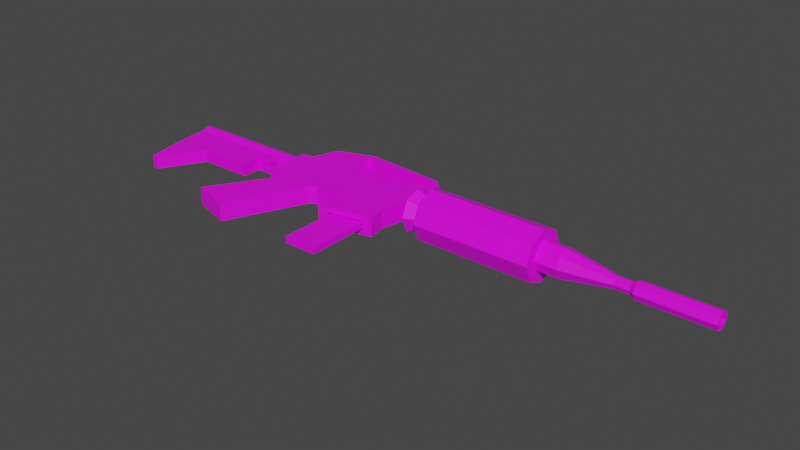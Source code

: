 # Source: M4A1_Remastered.blend  (saved by Blender 3.0.42; exported with 4.5.12 LTS)
import bpy
from mathutils import Matrix  # noqa: F401  (used for matrix-valued properties, if any)

bpy.ops.wm.read_factory_settings(use_empty=True)
scene = bpy.context.scene
scene.name = 'Scene'

# ---- collections
col_collection = bpy.data.collections.new('Collection'); scene.collection.children.link(col_collection)

# ---- images (referenced by path relative to the original .blend; pixels are not part of the script)
import os
ASSET_DIR = os.environ.get("B2B_ASSET_DIR", "")  # directory of the original .blend (textures are referenced by path, not embedded)
HERE = os.path.dirname(os.path.abspath(__file__))  # packed textures are extracted next to this script under _unpacked/

def load_image(name, relpath, width, height, colorspace="sRGB"):
    """Load a texture the original file referenced (path relative to the .blend, or extracted next to this script)."""
    p = next((c for c in (os.path.join(HERE, relpath), os.path.join(ASSET_DIR, relpath)) if relpath and os.path.exists(c)), "")
    if p:
        img = bpy.data.images.load(p, check_existing=True)
        img.name = name
    else:  # same state as the original file: an image datablock whose file is absent (Cycles renders it pink)
        img = bpy.data.images.new(name, width, height)
        img.source = "FILE"
        img.filepath = "//" + (relpath or name)
    img.colorspace_settings.name = colorspace
    return img
img_operation_sierra_sandstorm_collor_pallete_png = load_image('Operation Sierra Sandstorm Collor Pallete.png', 'Operation Sierra Sandstorm Collor Pallete.png', 1024, 1024, 'sRGB')

# ---- materials (node trees are filled in below, after node groups)
mat_m4a1 = bpy.data.materials.new('M4A1')
mat_m4a1.use_transparent_shadow = False

# ---- material node trees
mat_m4a1.use_nodes = True; mat_m4a1.node_tree.nodes.clear()
_N = mat_m4a1.node_tree.nodes; _L = mat_m4a1.node_tree.links
n0 = _N.new('ShaderNodeBsdfPrincipled'); n0.name = 'Principled BSDF'; n0.location = (10, 300)
n0.distribution = 'GGX'
n0.subsurface_method = 'RANDOM_WALK_SKIN'
n0.inputs[3].default_value = 1.45
n0.inputs[27].default_value = (0.0, 0.0, 0.0, 1.0)
n0.inputs[28].default_value = 1.0
n1 = _N.new('ShaderNodeOutputMaterial'); n1.name = 'Material Output'; n1.location = (300, 300)
n2 = _N.new('ShaderNodeTexImage'); n2.name = 'Image Texture'; n2.location = (-280, 280)
n2.image = img_operation_sierra_sandstorm_collor_pallete_png
n2.interpolation = 'Closest'
_L.new(n0.outputs[0], n1.inputs[0])
_L.new(n2.outputs[0], n0.inputs[0])
n1.is_active_output = True

# ---- world
world_world = bpy.data.worlds.new('World'); scene.world = world_world
world_world.use_nodes = True; world_world.node_tree.nodes.clear()
_N = world_world.node_tree.nodes; _L = world_world.node_tree.links
n0 = _N.new('ShaderNodeOutputWorld'); n0.name = 'World Output'; n0.location = (300, 300)
n1 = _N.new('ShaderNodeBackground'); n1.name = 'Background'; n1.location = (10, 300)
n1.inputs[0].default_value = (0.05088, 0.05088, 0.05088, 1.0)
_L.new(n1.outputs[0], n0.inputs[0])
n0.is_active_output = True
world_world.color = (0.05088, 0.05088, 0.05088)
world_world.use_sun_shadow = False
world_world.sun_shadow_jitter_overblur = 0.0

# ---- meshes
me_cube_001 = bpy.data.meshes.new('Cube.001')
me_cube_001.from_pydata([(-1.068, -0.198, 0.07696), (0.1221, -0.2165, 0.07696), (0.1933, 0.2273, 0.07696), (-1.068, -0.198, -1.982e-06), (0.1933, 0.2273, -1.982e-06), (0.1221, -0.2165, -1.982e-06), (-0.9628, 0.1817, 0.07696), (-0.9628, 0.1817, -1.982e-06), (-0.6347, 0.1942, 0.07696), (-0.6347, 0.1942, -1.982e-06), (-0.2392, 0.21, 0.07696), (-0.2392, 0.21, -1.982e-06), (-0.2937, -0.2032, 0.07696), (-0.2937, -0.2032, -1.982e-06), (-0.902, -0.8964, 0.07696), (-1.226, -0.7998, 0.07696), (-0.902, -0.8964, -1.982e-06), (-1.226, -0.7998, -1.982e-06), (-0.7448, -0.5538, 0.07696), (-0.7448, -0.5538, -1.982e-06), (-1.034, -0.4967, -1.982e-06), (-1.034, -0.4967, 0.07696), (-0.6662, -0.3825, -1.982e-06), (-0.9306, -0.3373, 0.07696), (-0.6662, -0.3825, 0.07696), (-0.9306, -0.3373, -1.982e-06), (0.1478, -0.3606, 0.07696), (0.1478, -0.3606, -1.982e-06), (-0.2997, -0.4502, 0.07696), (-0.2997, -0.4502, -1.982e-06), (-0.8919, 0.4013, 0.07696), (-0.8919, 0.4013, -1.982e-06), (-0.5723, 0.5158, 0.07696), (-0.5723, 0.5158, -1.982e-06), (-0.9395, 0.2538, 0.07696), (-0.9395, 0.2538, -1.982e-06), (-0.6142, 0.2998, -1.982e-06), (-0.6142, 0.2998, 0.07696), (-0.9055, 0.3592, 0.07696), (-0.5843, 0.4542, -1.982e-06), (-0.9055, 0.3592, -1.982e-06), (-0.5843, 0.4542, 0.07696), (0.1212, 0.46, 0.07696), (0.1212, 0.46, -1.982e-06), (0.1035, 0.4264, -1.982e-06), (0.1035, 0.4264, 0.07696), (-0.9532, 0.2112, -1.982e-06), (-0.6263, 0.2375, 0.07696), (-0.9532, 0.2112, 0.07696), (-0.6263, 0.2375, -1.982e-06), (0.1258, 0.2515, -1.982e-06), (0.1258, 0.3137, -1.982e-06), (0.1258, 0.3137, 0.07696), (0.1258, 0.2515, 0.07696), (0.1883, 0.2515, -1.982e-06), (0.1883, 0.3137, -1.982e-06), (0.1883, 0.3137, 0.07696), (0.1883, 0.2515, 0.07696), (0.1236, 0.3969, -1.982e-06), (0.1236, 0.3969, 0.07696), (0.1869, 0.3976, -1.982e-06), (0.1869, 0.3976, 0.07696), (0.1258, 0.2154, -1.982e-06), (0.1258, 0.2154, 0.07696), (0.1883, 0.2154, -1.982e-06), (0.1883, 0.2154, 0.07696), (-1.068, -0.198, -0.07696), (0.1221, -0.2165, -0.07696), (0.1933, 0.2273, -0.07696), (-0.9628, 0.1817, -0.07696), (-0.6347, 0.1942, -0.07696), (-0.2392, 0.21, -0.07696), (-0.2937, -0.2032, -0.07696), (-0.902, -0.8964, -0.07696), (-1.226, -0.7998, -0.07696), (-0.7448, -0.5538, -0.07696), (-1.034, -0.4967, -0.07696), (-0.9306, -0.3373, -0.07696), (-0.6662, -0.3825, -0.07696), (0.1478, -0.3606, -0.07696), (-0.2997, -0.4502, -0.07696), (-0.8919, 0.4013, -0.07696), (-0.5723, 0.5158, -0.07696), (-0.9395, 0.2538, -0.07696), (-0.6142, 0.2998, -0.07696), (-0.9055, 0.3592, -0.07696), (-0.5843, 0.4542, -0.07696), (0.1212, 0.46, -0.07696), (0.1035, 0.4264, -0.07696), (-0.6263, 0.2375, -0.07696), (-0.9532, 0.2112, -0.07696), (0.1258, 0.3137, -0.07696), (0.1258, 0.2515, -0.07696), (0.1883, 0.3137, -0.07696), (0.1883, 0.2515, -0.07696), (0.1236, 0.3969, -0.07696), (0.1869, 0.3976, -0.07696), (0.1258, 0.2154, -0.07696), (0.1883, 0.2154, -0.07696), (0.3519, 0.2239, -1.999e-06), (0.3519, 0.1834, -0.09786), (0.2244, 0.1424, -2.001e-06), (0.3265, 0.2239, -1.999e-06), (0.2244, 0.1257, -0.04022), (0.3265, 0.1834, -0.09786), (0.2244, 0.0855, -0.05688), (0.3265, 0.0855, -0.1384), (0.2244, 0.04528, -0.04022), (0.3265, -0.01236, -0.09786), (0.2244, 0.02862, -1.984e-06), (0.3265, -0.05289, -1.991e-06), (0.2244, 0.04528, 0.04022), (0.3265, -0.01236, 0.09786), (0.2244, 0.0855, 0.05688), (0.3265, 0.0855, 0.1384), (0.2244, 0.1257, 0.04022), (0.3265, 0.1834, 0.09786), (0.3519, 0.0855, -0.1384), (0.3519, -0.01236, -0.09786), (0.3519, -0.05289, -1.991e-06), (0.3519, -0.01236, 0.09786), (0.3519, 0.0855, 0.1384), (0.3519, 0.1834, 0.09786), (1.359, 0.2239, -1.999e-06), (1.359, 0.1834, 0.09786), (1.359, 0.0855, 0.1384), (1.359, -0.01236, 0.09786), (1.359, -0.05289, -1.991e-06), (1.359, -0.01236, -0.09786), (1.359, 0.0855, -0.1384), (1.359, 0.1834, -0.09786), (0.3519, 0.2972, -1.992e-06), (0.3519, 0.2352, 0.1497), (0.3519, 0.0855, 0.2117), (0.3519, -0.06417, 0.1497), (0.3519, -0.1262, -2.005e-06), (0.3519, -0.06417, -0.1497), (0.3519, 0.0855, -0.2117), (0.3519, 0.2352, -0.1497), (1.359, 0.2972, -1.992e-06), (1.359, 0.2352, 0.1497), (1.359, 0.0855, 0.2117), (1.359, -0.06417, 0.1497), (1.359, -0.1262, -2.003e-06), (1.359, -0.06417, -0.1497), (1.359, 0.0855, -0.2117), (1.359, 0.2352, -0.1497), (0.2244, 0.2675, -2e-06), (0.2244, 0.2142, -0.1287), (0.2244, 0.0855, -0.182), (0.2244, -0.04317, -0.1287), (0.2244, -0.09647, -1.979e-06), (0.2244, -0.04317, 0.1287), (0.2244, 0.0855, 0.182), (0.2244, 0.2142, 0.1287), (0.06006, 0.1424, -2.001e-06), (0.06006, 0.1257, -0.04022), (0.06006, 0.0855, -0.05688), (0.06006, 0.04528, -0.04022), (0.06006, 0.02862, -1.984e-06), (0.06006, 0.04528, 0.04022), (0.06006, 0.0855, 0.05688), (0.06006, 0.1257, 0.04022), (-2.141, 0.1348, -0.05331), (-2.117, 0.1661, -1.993e-06), (-1.191, 0.1586, -1.993e-06), (-1.04, 0.1586, -1.993e-06), (-1.191, 0.1365, -0.05331), (-1.04, 0.1365, -0.05331), (-1.191, 0.08316, -0.07539), (-1.04, 0.08316, -0.07539), (-1.191, 0.02249, -0.05331), (-1.04, 0.02985, -0.05331), (-1.191, 0.02249, -1.984e-06), (-1.04, 0.007771, -1.989e-06), (-1.191, 0.02249, 0.05331), (-1.04, 0.02985, 0.05331), (-1.191, 0.08316, 0.07539), (-1.04, 0.08316, 0.07539), (-1.191, 0.1365, 0.05331), (-1.04, 0.1365, 0.05331), (-2.143, 0.08066, -0.07539), (-2.137, 0.02249, -0.05331), (-2.137, 0.02249, -1.984e-06), (-2.137, 0.02249, 0.05331), (-2.143, 0.08066, 0.07539), (-2.141, 0.1348, 0.05331), (-2.13, -0.08337, -1.984e-06), (-2.13, -0.08337, 0.05331), (-1.191, -0.08578, -0.05331), (-1.191, -0.08578, -1.984e-06), (-2.13, -0.08337, -0.05331), (-1.191, -0.08578, 0.05331), (-1.334, 0.1365, 0.05331), (-1.334, 0.08316, 0.07539), (-1.334, 0.08316, -0.07539), (-1.334, 0.1586, -1.993e-06), (-1.334, 0.1365, -0.05331), (-1.334, 0.02249, 0.05331), (-1.334, 0.02249, -0.05331), (-1.334, -0.08578, 0.05331), (-1.334, -0.08578, -0.05331), (-1.334, -0.08578, -1.984e-06), (-2.11, -0.2506, -1.984e-06), (-2.11, -0.2506, 0.05331), (-2.11, -0.2506, -0.05331), (-1.334, -0.247, 0.05331), (-1.334, -0.247, -1.984e-06), (-1.334, -0.247, -0.05331), (-1.81, 0.08169, 0.07539), (-1.81, 0.08169, -0.07539), (-1.808, 0.1355, -0.05331), (-1.806, 0.02249, 0.05331), (-1.802, -0.08436, 0.05331), (-1.808, 0.1355, 0.05331), (-1.794, 0.163, -1.993e-06), (-1.806, 0.02249, -0.05331), (-1.802, -0.08436, -0.05331), (-1.79, -0.2491, 0.05331), (-1.79, -0.2491, -1.984e-06), (-1.79, -0.2491, -0.05331), (-2.043, -0.6055, -1.984e-06), (-2.043, -0.6055, 0.05331), (-2.043, -0.6055, -0.05331), (-1.998, -0.6088, 0.05331), (-1.998, -0.6088, -1.984e-06), (-1.998, -0.6088, -0.05331), (1.299, 0.2115, -2.002e-06), (1.538, 0.2115, -2.002e-06), (1.299, 0.1766, -0.08427), (1.538, 0.1766, -0.08427), (1.299, 0.09234, -0.1192), (1.538, 0.09234, -0.1192), (1.299, 0.00807, -0.08427), (1.538, 0.00807, -0.08427), (1.299, -0.02683, -1.987e-06), (1.538, -0.02683, -1.995e-06), (1.299, 0.00807, 0.08427), (1.538, 0.00807, 0.08427), (1.299, 0.09234, 0.1192), (1.538, 0.09234, 0.1192), (1.299, 0.1766, 0.08427), (1.538, 0.1766, 0.08427), (1.95, 0.1266, -0.03429), (1.95, 0.1408, -2.001e-06), (1.95, 0.09234, -0.0485), (1.95, 0.05805, -0.03429), (1.95, 0.04384, -1.998e-06), (1.95, 0.05805, 0.03429), (1.95, 0.09234, 0.04849), (1.95, 0.1266, 0.03429), (2.069, 0.1266, -0.03429), (2.069, 0.1408, -2.001e-06), (2.069, 0.09234, -0.0485), (2.069, 0.05805, -0.03429), (2.069, 0.04384, -1.998e-06), (2.069, 0.05805, 0.03429), (2.069, 0.09234, 0.04849), (2.069, 0.1266, 0.03429), (2.104, 0.1431, -0.05073), (2.104, 0.1641, -2.002e-06), (2.104, 0.09234, -0.07175), (2.104, 0.04161, -0.05073), (2.104, 0.02059, -1.998e-06), (2.104, 0.04161, 0.05073), (2.104, 0.09234, 0.07174), (2.104, 0.1431, 0.05073), (2.422, 0.1431, -0.05073), (2.422, 0.1641, -2.002e-06), (2.422, 0.09234, -0.07175), (2.422, 0.04161, -0.05073), (2.422, 0.02059, -1.998e-06), (2.422, 0.04161, 0.05073), (2.422, 0.09234, 0.07174), (2.422, 0.1431, 0.05073), (2.706, 0.1184, -0.02602), (2.706, 0.1291, -2.005e-06), (2.706, 0.09234, -0.03679), (2.706, 0.06632, -0.02602), (2.706, 0.05555, -2.002e-06), (2.706, 0.06632, 0.02601), (2.706, 0.09234, 0.03679), (2.706, 0.1184, 0.02601), (2.706, 0.1431, -0.05073), (2.706, 0.1641, -2.002e-06), (2.706, 0.09234, -0.07175), (2.706, 0.04161, -0.05073), (2.706, 0.02059, -1.998e-06), (2.706, 0.04161, 0.05073), (2.706, 0.09234, 0.07174), (2.706, 0.1431, 0.05073), (2.208, 0.1184, -0.02602), (2.208, 0.1291, -2.005e-06), (2.208, 0.09234, -0.03679), (2.208, 0.06632, -0.02602), (2.208, 0.05555, -2.002e-06), (2.208, 0.06632, 0.02601), (2.208, 0.09234, 0.03679), (2.208, 0.1184, 0.02601), (0.1478, -0.3606, 0.07696), (-0.2997, -0.4502, 0.07696), (0.1478, -0.3606, -0.07696), (-0.2997, -0.4502, -0.07696), (0.07227, -0.3757, 0.03942), (-0.2242, -0.435, 0.03942), (0.07227, -0.3757, -0.03942), (-0.2242, -0.435, -0.03942), (0.07041, 0.002406, 0.02567), (-0.2044, 0.002406, 0.02567), (0.07041, 0.002406, -0.02568), (-0.2044, 0.002406, -0.02568), (0.08415, 0.002406, 0.03942), (-0.2182, 0.002406, 0.03942), (0.08415, 0.002406, -0.03942), (-0.2182, 0.002406, -0.03942), (-1.043, 0.178, 0.07696), (-1.061, 0.1598, 0.07696), (-1.061, 0.1598, -0.07696), (-1.043, 0.178, -0.07696), (-0.9485, -0.1987, 0.07696), (-0.9108, -0.2457, 0.07696), (-0.8531, -0.2009, 0.07696), (-0.9084, -0.1519, 0.07696), (-0.9108, -0.2457, -0.07696), (-0.9485, -0.1987, -0.07696), (-0.9084, -0.1519, -0.07696), (-0.8531, -0.2009, -0.07696), (-0.6062, -0.2518, 0.07696), (-0.543, -0.21, 0.07696), (-0.5928, -0.1669, 0.07696), (-0.6322, -0.2095, 0.07696), (-0.543, -0.21, -0.07696), (-0.6062, -0.2518, -0.07696), (-0.6322, -0.2095, -0.07696), (-0.5928, -0.1669, -0.07696)], [], [(9, 8, 10, 11, 71, 70), (11, 10, 2, 4, 68, 71), (10, 8, 329, 328, 12), (70, 334, 333, 326, 325, 69), (6, 315, 316, 0, 319, 322), (22, 24, 18, 19, 75, 78), (7, 6, 48, 46, 90, 69), (12, 13, 72, 80, 29, 28), (71, 72, 331, 334, 70), (31, 30, 32, 33, 82, 81), (2, 10, 12, 1), (320, 323, 77, 25, 23), (23, 25, 77, 76, 20, 21), (19, 18, 14, 16, 73, 75), (18, 21, 15, 14), (24, 23, 21, 18), (21, 20, 76, 74, 17, 15), (327, 330, 321, 320, 23, 24), (8, 6, 322, 321, 330, 329), (315, 6, 7, 69, 318), (69, 325, 324, 66, 317, 318), (5, 1, 26, 27, 79, 67), (4, 2, 1, 5, 67, 68), (1, 12, 28, 26), (33, 32, 42, 43, 87, 82), (61, 60, 96, 87, 43, 42), (38, 41, 32, 30), (48, 47, 37, 34), (47, 49, 89, 92, 50, 53), (35, 34, 38, 40, 85, 83), (34, 37, 41, 38), (37, 36, 39, 41), (40, 38, 30, 31, 81, 85), (41, 39, 44, 45), (32, 41, 45, 42), (46, 48, 34, 35, 83, 90), (8, 9, 49, 47), (6, 8, 47, 48), (53, 50, 62, 63), (37, 47, 53, 52), (54, 57, 65, 64, 98, 94), (51, 52, 59, 58), (52, 53, 57, 56), (56, 55, 93, 96, 60, 61), (57, 54, 94, 93, 55, 56), (52, 56, 61, 59), (58, 59, 45, 44), (59, 61, 42, 45), (63, 62, 64, 65), (57, 53, 63, 65), (327, 24, 22, 78, 332), (317, 316, 315, 318), (323, 320, 319, 324), (333, 332, 78, 77, 323, 326), (68, 67, 72, 71), (75, 73, 74, 76), (78, 75, 76, 77), (331, 328, 327, 332), (67, 79, 80, 72), (85, 81, 82, 86), (90, 83, 84, 89), (83, 85, 86, 84), (84, 86, 39, 36), (86, 88, 44, 39), (82, 87, 88, 86), (70, 89, 49, 9), (69, 90, 89, 70), (92, 97, 62, 50), (84, 91, 92, 89), (51, 58, 95, 91), (91, 93, 94, 92), (91, 95, 96, 93), (58, 44, 88, 95), (95, 88, 87, 96), (97, 98, 64, 62), (94, 98, 97, 92), (121, 120, 134, 133), (116, 114, 121, 122), (147, 102, 104, 148), (123, 130, 146, 139), (108, 106, 117, 118), (148, 104, 106, 149), (130, 129, 145, 146), (104, 102, 99, 100), (149, 106, 108, 150), (129, 128, 144, 145), (114, 112, 120, 121), (150, 108, 110, 151), (117, 100, 138, 137), (106, 104, 100, 117), (151, 110, 112, 152), (130, 123, 124, 125, 126, 127, 128, 129), (112, 110, 119, 120), (152, 112, 114, 153), (102, 116, 122, 99), (120, 119, 135, 134), (153, 114, 116, 154), (128, 127, 143, 144), (110, 108, 118, 119), (154, 116, 102, 147), (103, 105, 157, 156), (127, 126, 142, 143), (131, 132, 140, 139), (133, 134, 142, 141), (135, 136, 144, 143), (138, 131, 139, 146), (134, 135, 143, 142), (132, 133, 141, 140), (136, 137, 145, 144), (137, 138, 146, 145), (118, 117, 137, 136), (99, 122, 132, 131), (124, 123, 139, 140), (122, 121, 133, 132), (125, 124, 140, 141), (126, 125, 141, 142), (119, 118, 136, 135), (100, 99, 131, 138), (103, 101, 147, 148), (105, 103, 148, 149), (107, 105, 149, 150), (109, 107, 150, 151), (111, 109, 151, 152), (113, 111, 152, 153), (115, 113, 153, 154), (101, 115, 154, 147), (155, 156, 157, 158, 159, 160, 161, 162), (113, 115, 162, 161), (109, 111, 160, 159), (105, 107, 158, 157), (101, 103, 156, 155), (115, 101, 155, 162), (111, 113, 161, 160), (107, 109, 159, 158), (212, 184, 188, 213), (210, 216, 182, 181), (165, 166, 168, 167), (177, 179, 193, 194), (214, 215, 164, 186), (167, 168, 170, 169), (220, 219, 218, 224, 225, 226), (212, 209, 185, 184), (169, 170, 172, 171), (211, 210, 181, 163), (171, 172, 174, 173), (190, 192, 200, 202, 201, 189), (215, 211, 163, 164), (173, 174, 176, 175), (199, 171, 189, 201), (175, 176, 178, 177), (168, 166, 180, 178, 176, 174, 172, 170), (164, 163, 181, 182, 183, 184, 185, 186), (177, 178, 180, 179), (209, 214, 186, 185), (179, 180, 166, 165), (216, 199, 201, 217), (173, 175, 192, 190, 189, 171), (165, 167, 197, 196), (167, 169, 195, 197), (175, 177, 194, 198), (179, 165, 196, 193), (169, 171, 199, 195), (175, 198, 200, 192), (187, 191, 205, 203, 204, 188), (218, 204, 222, 224), (184, 183, 182, 191, 187, 188), (217, 201, 208, 220), (213, 188, 204, 218), (200, 213, 218, 206), (191, 217, 220, 205), (202, 200, 206, 207, 208, 201), (182, 216, 217, 191), (194, 193, 214, 209), (196, 197, 211, 215), (197, 195, 210, 211), (198, 194, 209, 212), (193, 196, 215, 214), (195, 199, 216, 210), (198, 212, 213, 200), (204, 203, 205, 223, 221, 222), (226, 225, 224, 222, 221, 223), (205, 220, 226, 223), (227, 228, 230, 229), (229, 230, 232, 231), (231, 232, 234, 233), (233, 234, 236, 235), (235, 236, 238, 237), (237, 238, 240, 239), (242, 240, 249, 250), (239, 240, 242, 241), (241, 242, 228, 227), (227, 229, 231, 233, 235, 237, 239, 241), (244, 250, 258, 252), (232, 230, 243, 245), (238, 236, 247, 248), (228, 242, 250, 244), (230, 228, 244, 243), (234, 232, 245, 246), (240, 238, 248, 249), (236, 234, 246, 247), (254, 253, 261, 262), (249, 248, 256, 257), (247, 246, 254, 255), (245, 243, 251, 253), (250, 249, 257, 258), (248, 247, 255, 256), (246, 245, 253, 254), (243, 244, 252, 251), (266, 265, 273, 274), (251, 252, 260, 259), (252, 258, 266, 260), (257, 256, 264, 265), (255, 254, 262, 263), (253, 251, 259, 261), (258, 257, 265, 266), (256, 255, 263, 264), (271, 270, 286, 287), (264, 263, 271, 272), (262, 261, 269, 270), (259, 260, 268, 267), (260, 266, 274, 268), (265, 264, 272, 273), (263, 262, 270, 271), (261, 259, 267, 269), (275, 276, 292, 291), (269, 267, 283, 285), (274, 273, 289, 290), (272, 271, 287, 288), (270, 269, 285, 286), (267, 268, 284, 283), (268, 274, 290, 284), (273, 272, 288, 289), (276, 275, 283, 284), (275, 277, 285, 283), (277, 278, 286, 285), (278, 279, 287, 286), (279, 280, 288, 287), (280, 281, 289, 288), (281, 282, 290, 289), (282, 276, 284, 290), (291, 292, 298, 297, 296, 295, 294, 293), (276, 282, 298, 292), (281, 280, 296, 297), (279, 278, 294, 295), (277, 275, 291, 293), (282, 281, 297, 298), (280, 279, 295, 296), (278, 277, 293, 294), (16, 14, 15, 17, 74, 73), (207, 206, 218, 219, 220, 208), (36, 37, 52, 51, 91, 84), (304, 306, 314, 312), (304, 303, 299, 300), (303, 305, 301, 299), (305, 306, 302, 301), (306, 304, 300, 302), (305, 303, 311, 313), (306, 305, 313, 314), (303, 304, 312, 311), (308, 307, 311, 312), (307, 309, 313, 311), (309, 310, 314, 313), (310, 308, 312, 314), (3, 0, 316, 317, 66), (319, 320, 321, 322), (323, 324, 325, 326), (319, 0, 3, 66, 324), (327, 328, 329, 330), (331, 332, 333, 334), (13, 12, 328, 331, 72)])
_uv = me_cube_001.uv_layers.new(name='UVMap')
_uv.uv.foreach_set('vector', [0.08, 0.5728, 0.08, 0.5728, 0.08, 0.5728, 0.08, 0.5728, 0.08, 0.5728, 0.08, 0.5728, 0.08, 0.5728, 0.08, 0.5728, 0.08, 0.5728, 0.08, 0.5728, 0.08, 0.5728, 0.08, 0.5728, 0.08, 0.5728, 0.08, 0.5728, 0.08, 0.5728, 0.08, 0.5728, 0.08, 0.5728, 0.08, 0.5728, 0.08, 0.5728, 0.08, 0.5728, 0.08, 0.5728, 0.08, 0.5728, 0.08, 0.5728, 0.08, 0.5728, 0.08, 0.5728, 0.08, 0.5728, 0.08, 0.5728, 0.08, 0.5728, 0.08, 0.5728, 0.08, 0.5728, 0.08, 0.5728, 0.08, 0.5728, 0.08, 0.5728, 0.08, 0.5728, 0.08, 0.5728, 0.08, 0.5728, 0.08, 0.5728, 0.08, 0.5728, 0.08, 0.5728, 0.08, 0.5728, 0.08, 0.5728, 0.08, 0.5728, 0.08, 0.5728, 0.08, 0.5728, 0.08, 0.5728, 0.08, 0.5728, 0.08, 0.5728, 0.08, 0.5728, 0.08, 0.5728, 0.08, 0.5728, 0.08, 0.5728, 0.08, 0.5728, 0.08, 0.5728, 0.08, 0.5728, 0.08, 0.5728, 0.08, 0.5728, 0.08, 0.5728, 0.08, 0.5728, 0.08, 0.5728, 0.08, 0.5728, 0.08, 0.5728, 0.08, 0.5728, 0.08, 0.5728, 0.08, 0.5728, 0.08, 0.5728, 0.08, 0.5728, 0.08, 0.5728, 0.08, 0.5728, 0.08, 0.5728, 0.08, 0.5728, 0.08, 0.5728, 0.08, 0.5728, 0.08, 0.5728, 0.08, 0.5728, 0.08, 0.5728, 0.08, 0.5728, 0.08, 0.5728, 0.08, 0.5728, 0.08, 0.5728, 0.08, 0.5728, 0.08, 0.5728, 0.08, 0.5728, 0.08, 0.5728, 0.08, 0.5728, 0.08, 0.5728, 0.08, 0.5728, 0.08, 0.5728, 0.08, 0.5728, 0.08, 0.5728, 0.08, 0.5728, 0.08, 0.5728, 0.08, 0.5728, 0.08, 0.5728, 0.08, 0.5728, 0.08, 0.5728, 0.08, 0.5728, 0.08, 0.5728, 0.08, 0.5728, 0.08, 0.5728, 0.08, 0.5728, 0.08, 0.5728, 0.08, 0.5728, 0.08, 0.5728, 0.08, 0.5728, 0.08, 0.5728, 0.08, 0.5728, 0.08, 0.5728, 0.08, 0.5728, 0.08, 0.5728, 0.08, 0.5728, 0.08, 0.5728, 0.08, 0.5728, 0.08, 0.5728, 0.08, 0.5728, 0.08, 0.5728, 0.08, 0.5728, 0.08, 0.5728, 0.08, 0.5728, 0.08, 0.5728, 0.08, 0.5728, 0.08, 0.5728, 0.08, 0.5728, 0.08, 0.5728, 0.08, 0.5728, 0.08, 0.5728, 0.08, 0.5728, 0.08, 0.5728, 0.08, 0.5728, 0.08, 0.5728, 0.08, 0.5728, 0.08, 0.5728, 0.08, 0.5728, 0.08, 0.5728, 0.08, 0.5728, 0.08, 0.5728, 0.08, 0.5728, 0.08, 0.5728, 0.08, 0.5728, 0.08, 0.5728, 0.08, 0.5728, 0.08, 0.5728, 0.08, 0.5728, 0.08, 0.5728, 0.08, 0.5728, 0.08, 0.5728, 0.08, 0.5728, 0.08, 0.5728, 0.08, 0.5728, 0.08, 0.5728, 0.08, 0.5728, 0.08, 0.5728, 0.08, 0.5728, 0.08, 0.5728, 0.08, 0.5728, 0.08, 0.5728, 0.08, 0.5728, 0.08, 0.5728, 0.08, 0.5728, 0.08, 0.5728, 0.08, 0.5728, 0.08, 0.5728, 0.08, 0.5728, 0.08, 0.5728, 0.08, 0.5728, 0.08, 0.5728, 0.08, 0.5728, 0.08, 0.5728, 0.08, 0.5728, 0.08, 0.5728, 0.08, 0.5728, 0.08, 0.5728, 0.08, 0.5728, 0.08, 0.5728, 0.08, 0.5728, 0.08, 0.5728, 0.08, 0.5728, 0.08, 0.5728, 0.08, 0.5728, 0.08, 0.5728, 0.08, 0.5728, 0.08, 0.5728, 0.08, 0.5728, 0.08, 0.5728, 0.08, 0.5728, 0.08, 0.5728, 0.08, 0.5728, 0.08, 0.5728, 0.08, 0.5728, 0.08, 0.5728, 0.08, 0.5728, 0.08, 0.5728, 0.08, 0.5728, 0.08, 0.5728, 0.08, 0.5728, 0.08, 0.5728, 0.08, 0.5728, 0.08, 0.5728, 0.08, 0.5728, 0.08, 0.5728, 0.08, 0.5728, 0.08, 0.5728, 0.08, 0.5728, 0.08, 0.5728, 0.08, 0.5728, 0.08, 0.5728, 0.08, 0.5728, 0.08, 0.5728, 0.08, 0.5728, 0.08, 0.5728, 0.08, 0.5728, 0.08, 0.5728, 0.08, 0.5728, 0.08, 0.5728, 0.08, 0.5728, 0.08, 0.5728, 0.08, 0.5728, 0.08, 0.5728, 0.08, 0.5728, 0.08, 0.5728, 0.08, 0.5728, 0.08, 0.5728, 0.08, 0.5728, 0.08, 0.5728, 0.08, 0.5728, 0.08, 0.5728, 0.08, 0.5728, 0.08, 0.5728, 0.08, 0.5728, 0.08, 0.5728, 0.08, 0.5728, 0.08, 0.5728, 0.08, 0.5728, 0.08, 0.5728, 0.08, 0.5728, 0.08, 0.5728, 0.08, 0.5728, 0.08, 0.5728, 0.08, 0.5728, 0.08, 0.5728, 0.08, 0.5728, 0.08, 0.5728, 0.08, 0.5728, 0.08, 0.5728, 0.08, 0.5728, 0.08, 0.5728, 0.08, 0.5728, 0.08, 0.5728, 0.08, 0.5728, 0.08, 0.5728, 0.08, 0.5728, 0.08, 0.5728, 0.08, 0.5728, 0.08, 0.5728, 0.08, 0.5728, 0.08, 0.5728, 0.08, 0.5728, 0.08, 0.5728, 0.08, 0.5728, 0.08, 0.5728, 0.08, 0.5728, 0.08, 0.5728, 0.08, 0.5728, 0.08, 0.5728, 0.08, 0.5728, 0.08, 0.5728, 0.08, 0.5728, 0.08, 0.5728, 0.08, 0.5728, 0.08, 0.5728, 0.08, 0.5728, 0.08, 0.5728, 0.08, 0.5728, 0.08, 0.5728, 0.08, 0.5728, 0.08, 0.5728, 0.08, 0.5728, 0.08, 0.5728, 0.08, 0.5728, 0.08, 0.5728, 0.08, 0.5728, 0.08, 0.5728, 0.08, 0.5728, 0.08, 0.5728, 0.08, 0.5728, 0.08, 0.5728, 0.08, 0.5728, 0.08, 0.5728, 0.08, 0.5728, 0.08, 0.5728, 0.08, 0.5728, 0.08, 0.5728, 0.08, 0.5728, 0.08, 0.5728, 0.08, 0.5728, 0.08, 0.5728, 0.08, 0.5728, 0.08, 0.5728, 0.08, 0.5728, 0.08, 0.5728, 0.08, 0.5728, 0.08, 0.5728, 0.08, 0.5728, 0.08, 0.5728, 0.08, 0.5728, 0.08, 0.5728, 0.08, 0.5728, 0.08, 0.5728, 0.08, 0.5728, 0.08, 0.5728, 0.08, 0.5728, 0.08, 0.5728, 0.08, 0.5728, 0.08, 0.5728, 0.08, 0.5728, 0.08, 0.5728, 0.08, 0.5728, 0.08, 0.5728, 0.08, 0.5728, 0.08, 0.5728, 0.08, 0.5728, 0.08, 0.5728, 0.08, 0.5728, 0.08, 0.5728, 0.08, 0.5728, 0.08, 0.5728, 0.08, 0.5728, 0.08, 0.5728, 0.08, 0.5728, 0.08, 0.5728, 0.08, 0.5728, 0.08, 0.5728, 0.08, 0.5728, 0.08, 0.5728, 0.08, 0.5728, 0.08, 0.5728, 0.08, 0.5728, 0.08, 0.5728, 0.08, 0.5728, 0.08, 0.5728, 0.08, 0.5728, 0.08, 0.5728, 0.08, 0.5728, 0.08, 0.5728, 0.08, 0.5728, 0.08, 0.5728, 0.08, 0.5728, 0.08, 0.5728, 0.08, 0.5728, 0.08, 0.5728, 0.08, 0.5728, 0.08, 0.5728, 0.08, 0.5728, 0.08, 0.5728, 0.08, 0.5728, 0.08, 0.5728, 0.08, 0.5728, 0.08, 0.5728, 0.08, 0.5728, 0.08, 0.5728, 0.08, 0.5728, 0.08, 0.5728, 0.08, 0.5728, 0.08, 0.5728, 0.08, 0.5728, 0.08, 0.5728, 0.08, 0.5728, 0.08, 0.5728, 0.08, 0.5728, 0.08, 0.5728, 0.08, 0.5728, 0.08, 0.5728, 0.08, 0.5728, 0.08, 0.5728, 0.08, 0.5728, 0.08, 0.5728, 0.08, 0.5728, 0.08, 0.5728, 0.08, 0.5728, 0.08, 0.5728, 0.08, 0.5728, 0.08, 0.5728, 0.08, 0.5728, 0.08, 0.5728, 0.08, 0.5728, 0.08, 0.5728, 0.08, 0.5728, 0.08, 0.5728, 0.08, 0.5728, 0.08, 0.5728, 0.08, 0.5728, 0.08, 0.5728, 0.08, 0.5728, 0.08, 0.5728, 0.08, 0.5728, 0.08, 0.5728, 0.08, 0.5728, 0.08, 0.5728, 0.08, 0.5728, 0.08, 0.5728, 0.08, 0.5728, 0.08, 0.5728, 0.08, 0.5728, 0.08, 0.5728, 0.08, 0.5728, 0.08, 0.5728, 0.08, 0.5728, 0.08, 0.5728, 0.08, 0.5728, 0.08, 0.5728, 0.08, 0.5728, 0.08, 0.5728, 0.08, 0.5728, 0.08, 0.5728, 0.08, 0.5728, 0.08, 0.5728, 0.08, 0.5728, 0.08, 0.5728, 0.08, 0.5728, 0.08, 0.5728, 0.08, 0.5728, 0.08, 0.5728, 0.08, 0.5728, 0.08, 0.5728, 0.08, 0.5728, 0.08, 0.5728, 0.08, 0.5728, 0.08, 0.5728, 0.08, 0.5728, 0.08, 0.5728, 0.08, 0.5728, 0.08, 0.5728, 0.08, 0.5728, 0.08, 0.5728, 0.08, 0.5728, 0.08, 0.5728, 0.08, 0.5728, 0.08, 0.5728, 0.08, 0.5728, 0.08, 0.5728, 0.08, 0.5728, 0.08, 0.5728, 0.08, 0.5728, 0.08, 0.5728, 0.08, 0.5728, 0.08, 0.5728, 0.08, 0.5728, 0.08, 0.5728, 0.08, 0.5728, 0.08, 0.5728, 0.08, 0.5728, 0.08, 0.5728, 0.08, 0.5728, 0.08, 0.5728, 0.08, 0.5728, 0.08, 0.5728, 0.08, 0.5728, 0.08, 0.5728, 0.08, 0.5728, 0.08, 0.5728, 0.08, 0.5728, 0.08, 0.5728, 0.08, 0.5728, 0.08, 0.5728, 0.08, 0.5728, 0.08, 0.5728, 0.08, 0.5728, 0.08, 0.5728, 0.08, 0.5728, 0.08, 0.5728, 0.08, 0.5728, 0.08, 0.5728, 0.08, 0.5728, 0.08, 0.5728, 0.08, 0.5728, 0.08, 0.5728, 0.08, 0.5728, 0.08, 0.5728, 0.08, 0.5728, 0.08, 0.5728, 0.08, 0.5728, 0.08, 0.5728, 0.08, 0.5728, 0.08, 0.5728, 0.08, 0.5728, 0.08, 0.5728, 0.08, 0.5728, 0.08, 0.5728, 0.08, 0.5728, 0.08, 0.5728, 0.08, 0.5728, 0.08, 0.5728, 0.08, 0.5728, 0.08, 0.5728, 0.08, 0.5728, 0.08, 0.5728, 0.08, 0.5728, 0.08, 0.5728, 0.08, 0.5728, 0.08, 0.5728, 0.08, 0.5728, 0.08, 0.5728, 0.08, 0.5728, 0.08, 0.5728, 0.08, 0.5728, 0.08, 0.5728, 0.08, 0.5728, 0.08, 0.5728, 0.08, 0.5728, 0.08, 0.5728, 0.08, 0.5728, 0.08, 0.5728, 0.08, 0.5728, 0.08, 0.5728, 0.08, 0.5728, 0.08, 0.5728, 0.08, 0.5728, 0.08, 0.5728, 0.08, 0.5728, 0.08, 0.5728, 0.08, 0.5728, 0.08, 0.5728, 0.08, 0.5728, 0.08, 0.5728, 0.08, 0.5728, 0.08, 0.5728, 0.08, 0.5728, 0.08, 0.5728, 0.08, 0.5728, 0.08, 0.5728, 0.08, 0.5728, 0.08, 0.5728, 0.08, 0.5728, 0.08, 0.5728, 0.08, 0.5728, 0.08, 0.5728, 0.08, 0.5728, 0.08, 0.5728, 0.08, 0.5728, 0.08, 0.5728, 0.08, 0.5728, 0.08, 0.5728, 0.08, 0.5728, 0.08, 0.5728, 0.08, 0.5728, 0.08, 0.5728, 0.08, 0.5728, 0.08, 0.5728, 0.08, 0.5728, 0.08, 0.5728, 0.08, 0.5728, 0.08, 0.5728, 0.08, 0.5728, 0.08, 0.5728, 0.08, 0.5728, 0.08, 0.5728, 0.08, 0.5728, 0.08, 0.5728, 0.08, 0.5728, 0.08, 0.5728, 0.08, 0.5728, 0.08, 0.5728, 0.08, 0.5728, 0.08, 0.5728, 0.08, 0.5728, 0.08, 0.5728, 0.08, 0.5728, 0.08, 0.5728, 0.08, 0.5728, 0.08, 0.5728, 0.08, 0.5728, 0.08, 0.5728, 0.08, 0.5728, 0.08, 0.5728, 0.08, 0.5728, 0.08, 0.5728, 0.08, 0.5728, 0.08, 0.5728, 0.08, 0.5728, 0.08, 0.5728, 0.08, 0.5728, 0.08, 0.5728, 0.08, 0.5728, 0.08, 0.5728, 0.08, 0.5728, 0.08, 0.5728, 0.08, 0.5728, 0.08, 0.5728, 0.08, 0.5728, 0.08, 0.5728, 0.08, 0.5728, 0.08, 0.5728, 0.08, 0.5728, 0.08, 0.5728, 0.08, 0.5728, 0.08, 0.5728, 0.08, 0.5728, 0.08, 0.5728, 0.08, 0.5728, 0.08, 0.5728, 0.08, 0.5728, 0.08, 0.5728, 0.08, 0.5728, 0.08, 0.5728, 0.08, 0.5728, 0.08, 0.5728, 0.08, 0.5728, 0.08, 0.5728, 0.08, 0.5728, 0.08, 0.5728, 0.08, 0.5728, 0.08, 0.5728, 0.08, 0.5728, 0.08, 0.5728, 0.08, 0.5728, 0.08, 0.5728, 0.08, 0.5728, 0.08, 0.5728, 0.08, 0.5728, 0.08, 0.5728, 0.08, 0.5728, 0.08, 0.5728, 0.08, 0.5728, 0.08, 0.5728, 0.08, 0.5728, 0.08, 0.5728, 0.08, 0.5728, 0.08, 0.5728, 0.08, 0.5728, 0.08, 0.5728, 0.08, 0.5728, 0.08, 0.5728, 0.08, 0.5728, 0.08, 0.5728, 0.08, 0.5728, 0.08, 0.5728, 0.08, 0.5728, 0.08, 0.5728, 0.08, 0.5728, 0.08, 0.5728, 0.08, 0.5728, 0.08, 0.5728, 0.08, 0.5728, 0.08, 0.5728, 0.08, 0.5728, 0.08, 0.5728, 0.08, 0.5728, 0.08, 0.5728, 0.08, 0.5728, 0.08, 0.5728, 0.08, 0.5728, 0.08, 0.5728, 0.08, 0.5728, 0.08, 0.5728, 0.08, 0.5728, 0.08, 0.5728, 0.08, 0.5728, 0.08, 0.5728, 0.08, 0.5728, 0.08, 0.5728, 0.08, 0.5728, 0.08, 0.5728, 0.08, 0.5728, 0.08, 0.5728, 0.08, 0.5728, 0.08, 0.5728, 0.08, 0.5728, 0.08, 0.5728, 0.08, 0.5728, 0.08, 0.5728, 0.08, 0.5728, 0.08, 0.5728, 0.08, 0.5728, 0.08, 0.5728, 0.08, 0.5728, 0.08, 0.5728, 0.08, 0.5728, 0.08, 0.5728, 0.08, 0.5728, 0.08, 0.5728, 0.08, 0.5728, 0.08, 0.5728, 0.08, 0.5728, 0.08, 0.5728, 0.08, 0.5728, 0.08, 0.5728, 0.08, 0.5728, 0.08, 0.5728, 0.08, 0.5728, 0.08, 0.5728, 0.08, 0.5728, 0.08, 0.5728, 0.08, 0.5728, 0.08, 0.5728, 0.08, 0.5728, 0.08, 0.5728, 0.08, 0.5728, 0.08, 0.5728, 0.08, 0.5728, 0.08, 0.5728, 0.08, 0.5728, 0.08, 0.5728, 0.08, 0.5728, 0.08, 0.5728, 0.08, 0.5728, 0.08, 0.5728, 0.08, 0.5728, 0.08, 0.5728, 0.08, 0.5728, 0.08, 0.5728, 0.08, 0.5728, 0.08, 0.5728, 0.08, 0.5728, 0.08, 0.5728, 0.08, 0.5728, 0.08, 0.5728, 0.08, 0.5728, 0.08, 0.5728, 0.08, 0.5728, 0.08, 0.5728, 0.08, 0.5728, 0.08, 0.5728, 0.08, 0.5728, 0.08, 0.5728, 0.08, 0.5728, 0.08, 0.5728, 0.08, 0.5728, 0.08, 0.5728, 0.08, 0.5728, 0.08, 0.5728, 0.08, 0.5728, 0.08, 0.5728, 0.08, 0.5728, 0.08, 0.5728, 0.08, 0.5728, 0.08, 0.5728, 0.08, 0.5728, 0.08, 0.5728, 0.08, 0.5728, 0.08, 0.5728, 0.08, 0.5728, 0.08, 0.5728, 0.08, 0.5728, 0.08, 0.5728, 0.08, 0.5728, 0.08, 0.5728, 0.08, 0.5728, 0.08, 0.5728, 0.08, 0.5728, 0.08, 0.5728, 0.08, 0.5728, 0.08, 0.5728, 0.08, 0.5728, 0.08, 0.5728, 0.08, 0.5728, 0.08, 0.5728, 0.08, 0.5728, 0.08, 0.5728, 0.08, 0.5728, 0.08, 0.5728, 0.08, 0.5728, 0.08, 0.5728, 0.08, 0.5728, 0.08, 0.5728, 0.08, 0.5728, 0.08, 0.5728, 0.08, 0.5728, 0.08, 0.5728, 0.08, 0.5728, 0.08, 0.5728, 0.08, 0.5728, 0.08, 0.5728, 0.08, 0.5728, 0.08, 0.5728, 0.08, 0.5728, 0.08, 0.5728, 0.08, 0.5728, 0.08, 0.5728, 0.08, 0.5728, 0.08, 0.5728, 0.08, 0.5728, 0.08, 0.5728, 0.08, 0.5728, 0.08, 0.5728, 0.08, 0.5728, 0.08, 0.5728, 0.08, 0.5728, 0.08, 0.5728, 0.08, 0.5728, 0.08, 0.5728, 0.08, 0.5728, 0.08, 0.5728, 0.08, 0.5728, 0.08, 0.5728, 0.08, 0.5728, 0.08, 0.5728, 0.08, 0.5728, 0.08, 0.5728, 0.08, 0.5728, 0.08, 0.5728, 0.08, 0.5728, 0.08, 0.5728, 0.08, 0.5728, 0.08, 0.5728, 0.08, 0.5728, 0.08, 0.5728, 0.08, 0.5728, 0.08, 0.5728, 0.08, 0.5728, 0.08, 0.5728, 0.08, 0.5728, 0.08, 0.5728, 0.08, 0.5728, 0.08, 0.5728, 0.08, 0.5728, 0.08, 0.5728, 0.08, 0.5728, 0.08, 0.5728, 0.07955, 0.9421, 0.07955, 0.9421, 0.07955, 0.9421, 0.07955, 0.9421, 0.07955, 0.9421, 0.07955, 0.9421, 0.07955, 0.9421, 0.07955, 0.9421, 0.07955, 0.9421, 0.07955, 0.9421, 0.07955, 0.9421, 0.07955, 0.9421, 0.07955, 0.9421, 0.07955, 0.9421, 0.07955, 0.9421, 0.07955, 0.9421, 0.07955, 0.9421, 0.07955, 0.9421, 0.07955, 0.9421, 0.07955, 0.9421, 0.07955, 0.9421, 0.07955, 0.9421, 0.07955, 0.9421, 0.07955, 0.9421, 0.07955, 0.9421, 0.07955, 0.9421, 0.07955, 0.9421, 0.07955, 0.9421, 0.07955, 0.9421, 0.07955, 0.9421, 0.07955, 0.9421, 0.07955, 0.9421, 0.07955, 0.9421, 0.07955, 0.9421, 0.07955, 0.9421, 0.07955, 0.9421, 0.08, 0.5728, 0.08, 0.5728, 0.08, 0.5728, 0.08, 0.5728, 0.08, 0.5728, 0.08, 0.5728, 0.08, 0.5728, 0.08, 0.5728, 0.07955, 0.9421, 0.07955, 0.9421, 0.07955, 0.9421, 0.07955, 0.9421, 0.07955, 0.9421, 0.07955, 0.9421, 0.07955, 0.9421, 0.07955, 0.9421, 0.07955, 0.9421, 0.07955, 0.9421, 0.07955, 0.9421, 0.07955, 0.9421, 0.07955, 0.9421, 0.07955, 0.9421, 0.07955, 0.9421, 0.07955, 0.9421, 0.07955, 0.9421, 0.07955, 0.9421, 0.07955, 0.9421, 0.07955, 0.9421, 0.07955, 0.9421, 0.07955, 0.9421, 0.07955, 0.9421, 0.07955, 0.9421, 0.07955, 0.9421, 0.07955, 0.9421, 0.07955, 0.9421, 0.07955, 0.9421, 0.07955, 0.9421, 0.07955, 0.9421, 0.07955, 0.9421, 0.07955, 0.9421, 0.07955, 0.9421, 0.07955, 0.9421, 0.07955, 0.9421, 0.07955, 0.9421, 0.07955, 0.9421, 0.07955, 0.9421, 0.07955, 0.9421, 0.07955, 0.9421, 0.07955, 0.9421, 0.07955, 0.9421, 0.07955, 0.9421, 0.07955, 0.9421, 0.07955, 0.9421, 0.07955, 0.9421, 0.07955, 0.9421, 0.07955, 0.9421, 0.07955, 0.9421, 0.07955, 0.9421, 0.07955, 0.9421, 0.07955, 0.9421, 0.07955, 0.9421, 0.07955, 0.9421, 0.07955, 0.9421, 0.07955, 0.9421, 0.07955, 0.9421, 0.07955, 0.9421, 0.07955, 0.9421, 0.07955, 0.9421, 0.07955, 0.9421, 0.07955, 0.9421, 0.07955, 0.9421, 0.07955, 0.9421, 0.07955, 0.9421, 0.07955, 0.9421, 0.07955, 0.9421, 0.07955, 0.9421, 0.07955, 0.9421, 0.07955, 0.9421, 0.07955, 0.9421, 0.07955, 0.9421, 0.07955, 0.9421, 0.07955, 0.9421, 0.07955, 0.9421, 0.07955, 0.9421, 0.07955, 0.9421, 0.07955, 0.9421, 0.07955, 0.9421, 0.07955, 0.9421, 0.07955, 0.9421, 0.07955, 0.9421, 0.07955, 0.9421, 0.07955, 0.9421, 0.07955, 0.9421, 0.07955, 0.9421, 0.07955, 0.9421, 0.07955, 0.9421, 0.07955, 0.9421, 0.07955, 0.9421, 0.07955, 0.9421, 0.07955, 0.9421, 0.07955, 0.9421, 0.07955, 0.9421, 0.07955, 0.9421, 0.07955, 0.9421, 0.07955, 0.9421, 0.07955, 0.9421, 0.07955, 0.9421, 0.07955, 0.9421, 0.07955, 0.9421, 0.07955, 0.9421, 0.07955, 0.9421, 0.07955, 0.9421, 0.07955, 0.9421, 0.07955, 0.9421, 0.07955, 0.9421, 0.07955, 0.9421, 0.07955, 0.9421, 0.07955, 0.9421, 0.07955, 0.9421, 0.07955, 0.9421, 0.07955, 0.9421, 0.07955, 0.9421, 0.07955, 0.9421, 0.07955, 0.9421, 0.07955, 0.9421, 0.07955, 0.9421, 0.07955, 0.9421, 0.07955, 0.9421, 0.07955, 0.9421, 0.07955, 0.9421, 0.07955, 0.9421, 0.07955, 0.9421, 0.07955, 0.9421, 0.07955, 0.9421, 0.07955, 0.9421, 0.07955, 0.9421, 0.08, 0.5728, 0.08, 0.5728, 0.08, 0.5728, 0.08, 0.5728, 0.07955, 0.9421, 0.07955, 0.9421, 0.07955, 0.9421, 0.07955, 0.9421, 0.07955, 0.9421, 0.07955, 0.9421, 0.07955, 0.9421, 0.07955, 0.9421, 0.07955, 0.9421, 0.07955, 0.9421, 0.07955, 0.9421, 0.07955, 0.9421, 0.07955, 0.9421, 0.07955, 0.9421, 0.07955, 0.9421, 0.07955, 0.9421, 0.07955, 0.9421, 0.07955, 0.9421, 0.07955, 0.9421, 0.07955, 0.9421, 0.07955, 0.9421, 0.07955, 0.9421, 0.07955, 0.9421, 0.07955, 0.9421, 0.07955, 0.9421, 0.07955, 0.9421, 0.07955, 0.9421, 0.07955, 0.9421, 0.08, 0.5728, 0.08, 0.5728, 0.08, 0.5728, 0.08, 0.5728, 0.08, 0.5728, 0.08, 0.5728, 0.08, 0.5728, 0.08, 0.5728, 0.08, 0.5728, 0.08, 0.5728, 0.08, 0.5728, 0.08, 0.5728, 0.08, 0.5728, 0.08, 0.5728, 0.08, 0.5728, 0.08, 0.5728, 0.08, 0.5728, 0.08, 0.5728, 0.08, 0.5728, 0.08, 0.5728, 0.08, 0.5728, 0.08, 0.5728, 0.08, 0.5728, 0.08, 0.5728, 0.08, 0.5728, 0.08, 0.5728, 0.08, 0.5728, 0.08, 0.5728, 0.08, 0.5728, 0.08, 0.5728, 0.08, 0.5728, 0.08, 0.5728, 0.08, 0.5728, 0.08, 0.5728, 0.08, 0.5728, 0.08, 0.5728, 0.08, 0.5728, 0.08, 0.5728, 0.08, 0.5728, 0.08, 0.5728, 0.08, 0.5728, 0.08, 0.5728, 0.08, 0.5728, 0.08, 0.5728, 0.08, 0.5728, 0.08, 0.5728, 0.08, 0.5728, 0.08, 0.5728, 0.08, 0.5728, 0.08, 0.5728, 0.08, 0.5728, 0.08, 0.5728, 0.08, 0.5728, 0.08, 0.5728, 0.08, 0.5728, 0.08, 0.5728, 0.08, 0.5728, 0.08, 0.5728, 0.08, 0.5728, 0.08, 0.5728, 0.08, 0.5728, 0.08, 0.5728, 0.08, 0.5728, 0.08, 0.5728, 0.08, 0.5728, 0.08, 0.5728, 0.08, 0.5728, 0.08, 0.5728, 0.08, 0.5728, 0.08, 0.5728, 0.08, 0.5728, 0.08, 0.5728, 0.08, 0.5728, 0.08, 0.5728, 0.08, 0.5728, 0.08, 0.5728, 0.08, 0.5728, 0.08, 0.5728, 0.08, 0.5728, 0.08, 0.5728, 0.08, 0.5728, 0.08, 0.5728, 0.08, 0.5728, 0.08, 0.5728, 0.08, 0.5728, 0.08, 0.5728, 0.08, 0.5728, 0.08, 0.5728, 0.08, 0.5728, 0.08, 0.5728, 0.08, 0.5728, 0.08, 0.5728, 0.08, 0.5728, 0.08, 0.5728, 0.08, 0.5728, 0.08, 0.5728, 0.08, 0.5728, 0.08, 0.5728, 0.08, 0.5728, 0.08, 0.5728, 0.08, 0.5728, 0.08, 0.5728, 0.08, 0.5728, 0.08, 0.5728, 0.08, 0.5728, 0.08, 0.5728, 0.08, 0.5728, 0.08, 0.5728, 0.08, 0.5728, 0.08, 0.5728, 0.08, 0.5728, 0.08, 0.5728, 0.08, 0.5728, 0.08, 0.5728, 0.08, 0.5728, 0.08, 0.5728, 0.08, 0.5728, 0.08, 0.5728, 0.08, 0.5728, 0.08, 0.5728, 0.08, 0.5728, 0.08, 0.5728, 0.08, 0.5728, 0.08, 0.5728, 0.08, 0.5728, 0.08, 0.5728, 0.08, 0.5728, 0.08, 0.5728, 0.08, 0.5728, 0.08, 0.5728, 0.08, 0.5728, 0.08, 0.5728, 0.08, 0.5728, 0.08, 0.5728, 0.08, 0.5728, 0.08, 0.5728, 0.08, 0.5728, 0.08, 0.5728, 0.08, 0.5728, 0.08, 0.5728, 0.08, 0.5728, 0.08, 0.5728, 0.08, 0.5728, 0.08, 0.5728, 0.08, 0.5728, 0.08, 0.5728, 0.08, 0.5728, 0.08, 0.5728, 0.08, 0.5728, 0.08, 0.5728, 0.08, 0.5728, 0.08, 0.5728, 0.08, 0.5728, 0.08, 0.5728, 0.08, 0.5728, 0.08, 0.5728, 0.08, 0.5728, 0.08, 0.5728, 0.08, 0.5728, 0.08, 0.5728, 0.08, 0.5728, 0.08, 0.5728, 0.08, 0.5728, 0.08, 0.5728, 0.08, 0.5728])
me_cube_001.materials.append(mat_m4a1)
me_cube_001.use_remesh_fix_poles = True
me_cube_001.use_remesh_preserve_attributes = False
me_cube_001.update()
me_cube_001.normals_split_custom_set([tuple(v) for v in zip(*[iter([-0.03995, 0.9992, 0.0, -0.03995, 0.9992, 0.0, -0.03995, 0.9992, 0.0, -0.03995, 0.9992, 0.0, -0.03995, 0.9992, 0.0, -0.03995, 0.9992, 0.0, -0.03995, 0.9992, 0.0, -0.03995, 0.9992, 0.0, -0.03995, 0.9992, 0.0, -0.03995, 0.9992, 0.0, -0.03995, 0.9992, 0.0, -0.03995, 0.9992, 0.0, 1.039e-08, 0.0, 1.0, 1.039e-08, 0.0, 1.0, 1.039e-08, 0.0, 1.0, 1.039e-08, 0.0, 1.0, 1.039e-08, 0.0, 1.0, 0.0, 0.0, -1.0, 0.0, 0.0, -1.0, 0.0, 0.0, -1.0, 0.0, 0.0, -1.0, 0.0, 0.0, -1.0, 0.0, 0.0, -1.0, -1.908e-08, 0.0, 1.0, -1.908e-08, 0.0, 1.0, -1.908e-08, 0.0, 1.0, -1.908e-08, 0.0, 1.0, -1.908e-08, 0.0, 1.0, -1.908e-08, 0.0, 1.0, 0.9089, -0.417, 0.0, 0.9089, -0.417, 0.0, 0.9089, -0.417, 0.0, 0.9089, -0.417, 0.0, 0.9089, -0.417, 0.0, 0.9089, -0.417, 0.0, -0.9517, 0.3071, 0.0, -0.9517, 0.3071, 0.0, -0.9517, 0.3071, 0.0, -0.9517, 0.3071, 0.0, -0.9517, 0.3071, 0.0, -0.9517, 0.3071, 0.0, -0.9997, 0.02409, 0.0, -0.9997, 0.02409, 0.0, -0.9997, 0.02409, 0.0, -0.9997, 0.02409, 0.0, -0.9997, 0.02409, 0.0, -0.9997, 0.02409, 0.0, -1.33e-08, 0.0, -1.0, -1.33e-08, 0.0, -1.0, -1.33e-08, 0.0, -1.0, -1.33e-08, 0.0, -1.0, -1.33e-08, 0.0, -1.0, -0.3373, 0.9414, 0.0, -0.3373, 0.9414, 0.0, -0.3373, 0.9414, 0.0, -0.3373, 0.9414, 0.0, -0.3373, 0.9414, 0.0, -0.3373, 0.9414, 0.0, 6.41e-10, 0.0, 1.0, 6.41e-10, 0.0, 1.0, 6.41e-10, 0.0, 1.0, 6.41e-10, 0.0, 1.0, -0.9776, 0.2106, 3.227e-08, -0.9776, 0.2106, 3.227e-08, -0.9776, 0.2106, 3.227e-08, -0.9776, 0.2106, 3.227e-08, -0.9776, 0.2106, 3.227e-08, -0.8384, 0.545, 0.0, -0.8384, 0.545, 0.0, -0.8384, 0.545, 0.0, -0.8384, 0.545, 0.0, -0.8384, 0.545, 0.0, -0.8384, 0.545, 0.0, 0.9089, -0.417, 0.0, 0.9089, -0.417, 0.0, 0.9089, -0.417, 0.0, 0.9089, -0.417, 0.0, 0.9089, -0.417, 0.0, 0.9089, -0.417, 0.0, -8.289e-09, 0.0, 1.0, -8.289e-09, 0.0, 1.0, -8.289e-09, 0.0, 1.0, -8.289e-09, 0.0, 1.0, 0.0, 0.0, 1.0, 0.0, 0.0, 1.0, 0.0, 0.0, 1.0, 0.0, 0.0, 1.0, -0.8454, 0.5341, 0.0, -0.8454, 0.5341, 0.0, -0.8454, 0.5341, 0.0, -0.8454, 0.5341, 0.0, -0.8454, 0.5341, 0.0, -0.8454, 0.5341, 0.0, 1.58e-08, 0.0, 1.0, 1.58e-08, 0.0, 1.0, 1.58e-08, 0.0, 1.0, 1.58e-08, 0.0, 1.0, 1.58e-08, 0.0, 1.0, 1.58e-08, 0.0, 1.0, 3.757e-09, 0.0, 1.0, 3.757e-09, 0.0, 1.0, 3.757e-09, 0.0, 1.0, 3.757e-09, 0.0, 1.0, 3.757e-09, 0.0, 1.0, 3.757e-09, 0.0, 1.0, -0.04593, 0.9989, 0.0, -0.04593, 0.9989, 0.0, -0.04593, 0.9989, 0.0, -0.04593, 0.9989, 0.0, -0.04593, 0.9989, 0.0, -1.908e-08, 0.0, -1.0, -1.908e-08, 0.0, -1.0, -1.908e-08, 0.0, -1.0, -1.908e-08, 0.0, -1.0, -1.908e-08, 0.0, -1.0, -1.908e-08, 0.0, -1.0, 0.9845, 0.1756, 0.0, 0.9845, 0.1756, 0.0, 0.9845, 0.1756, 0.0, 0.9845, 0.1756, 0.0, 0.9845, 0.1756, 0.0, 0.9845, 0.1756, 0.0, 0.9874, -0.1584, 0.0, 0.9874, -0.1584, 0.0, 0.9874, -0.1584, 0.0, 0.9874, -0.1584, 0.0, 0.9874, -0.1584, 0.0, 0.9874, -0.1584, 0.0, 1.099e-08, 0.0, 1.0, 1.099e-08, 0.0, 1.0, 1.099e-08, 0.0, 1.0, 1.099e-08, 0.0, 1.0, 0.08025, 0.9968, 0.0, 0.08025, 0.9968, 0.0, 0.08025, 0.9968, 0.0, 0.08025, 0.9968, 0.0, 0.08025, 0.9968, 0.0, 0.08025, 0.9968, 0.0, 0.6883, 0.7254, 0.0, 0.6883, 0.7254, 0.0, 0.6883, 0.7254, 0.0, 0.6883, 0.7254, 0.0, 0.6883, 0.7254, 0.0, 0.6883, 0.7254, 0.0, 6.098e-08, 0.0, 1.0, 6.098e-08, 0.0, 1.0, 6.098e-08, 0.0, 1.0, 6.098e-08, 0.0, 1.0, -1.401e-08, 0.0, 1.0, -1.401e-08, 0.0, 1.0, -1.401e-08, 0.0, 1.0, -1.401e-08, 0.0, 1.0, 0.01857, -0.9998, 0.0, 0.01857, -0.9998, 0.0, 0.01857, -0.9998, 0.0, 0.01857, -0.9998, 0.0, 0.01857, -0.9998, 0.0, 0.01857, -0.9998, 0.0, -0.9517, 0.3071, 0.0, -0.9517, 0.3071, 0.0, -0.9517, 0.3071, 0.0, -0.9517, 0.3071, 0.0, -0.9517, 0.3071, 0.0, -0.9517, 0.3071, 0.0, -2.343e-08, 0.0, 1.0, -2.343e-08, 0.0, 1.0, -2.343e-08, 0.0, 1.0, -2.343e-08, 0.0, 1.0, 0.9817, -0.1902, 4.721e-07, 0.9817, -0.1902, 4.721e-07, 0.9817, -0.1902, 4.721e-07, 0.9817, -0.1902, 4.721e-07, -0.9517, 0.3071, 0.0, -0.9517, 0.3071, 0.0, -0.9517, 0.3071, 0.0, -0.9517, 0.3071, 0.0, -0.9517, 0.3071, 0.0, -0.9517, 0.3071, 0.0, -0.04036, -0.9992, -1.125e-06, -0.04036, -0.9992, -1.125e-06, -0.04036, -0.9992, -1.125e-06, -0.04036, -0.9992, -1.125e-06, 6.955e-09, 3.296e-09, 1.0, 6.955e-09, 3.296e-09, 1.0, 6.955e-09, 3.296e-09, 1.0, 6.955e-09, 3.296e-09, 1.0, -0.9517, 0.3071, 0.0, -0.9517, 0.3071, 0.0, -0.9517, 0.3071, 0.0, -0.9517, 0.3071, 0.0, -0.9517, 0.3071, 0.0, -0.9517, 0.3071, 0.0, 0.9817, -0.1902, 6.931e-07, 0.9817, -0.1902, 6.931e-07, 0.9817, -0.1902, 6.931e-07, 0.9817, -0.1902, 6.931e-07, 0.0, 0.0, 1.0, 0.0, 0.0, 1.0, 0.0, 0.0, 1.0, 0.0, 0.0, 1.0, -1.0, 0.0, 0.0, -1.0, 0.0, 0.0, -1.0, 0.0, 0.0, -1.0, 0.0, 0.0, 1.004e-08, -9.693e-10, 1.0, 1.004e-08, -9.693e-10, 1.0, 1.004e-08, -9.693e-10, 1.0, 1.004e-08, -9.693e-10, 1.0, 1.0, 1.7e-07, 0.0, 1.0, 1.7e-07, 0.0, 1.0, 1.7e-07, 0.0, 1.0, 1.7e-07, 0.0, 1.0, 1.7e-07, 0.0, 1.0, 1.7e-07, 0.0, -0.9996, -0.02654, -9.09e-09, -0.9996, -0.02654, -9.09e-09, -0.9996, -0.02654, -9.09e-09, -0.9996, -0.02654, -9.09e-09, 0.0, 0.0, 1.0, 0.0, 0.0, 1.0, 0.0, 0.0, 1.0, 0.0, 0.0, 1.0, 0.9998, 0.01754, 0.0, 0.9998, 0.01754, 0.0, 0.9998, 0.01754, 0.0, 0.9998, 0.01754, 0.0, 0.9998, 0.01754, 0.0, 0.9998, 0.01754, 0.0, 1.0, 0.0, 0.0, 1.0, 0.0, 0.0, 1.0, 0.0, 0.0, 1.0, 0.0, 0.0, 1.0, 0.0, 0.0, 1.0, 0.0, 0.0, -4.914e-08, -8.917e-08, 1.0, -4.914e-08, -8.917e-08, 1.0, -4.914e-08, -8.917e-08, 1.0, -4.914e-08, -8.917e-08, 1.0, -0.8267, -0.5626, -3.392e-07, -0.8267, -0.5626, -3.392e-07, -0.8267, -0.5626, -3.392e-07, -0.8267, -0.5626, -3.392e-07, 0.0, -1.163e-07, 1.0, 0.0, -1.163e-07, 1.0, 0.0, -1.163e-07, 1.0, 0.0, -1.163e-07, 1.0, 0.0, -1.0, 0.0, 0.0, -1.0, 0.0, 0.0, -1.0, 0.0, 0.0, -1.0, 0.0, 0.0, -4.131e-07, 1.0, 0.0, -4.131e-07, 1.0, 0.0, -4.131e-07, 1.0, 0.0, -4.131e-07, 1.0, 0.9089, -0.417, 0.0, 0.9089, -0.417, 0.0, 0.9089, -0.417, 0.0, 0.9089, -0.417, 0.0, 0.9089, -0.417, 0.0, -0.7158, 0.6983, 0.0, -0.7158, 0.6983, 0.0, -0.7158, 0.6983, 0.0, -0.7158, 0.6983, 0.0, -0.7799, -0.6259, -1.005e-07, -0.7799, -0.6259, -1.005e-07, -0.7799, -0.6259, -1.005e-07, -0.7799, -0.6259, -1.005e-07, -2.106e-08, 0.0, -1.0, -2.106e-08, 0.0, -1.0, -2.106e-08, 0.0, -1.0, -2.106e-08, 0.0, -1.0, -2.106e-08, 0.0, -1.0, -2.106e-08, 0.0, -1.0, 0.0, 0.0, -1.0, 0.0, 0.0, -1.0, 0.0, 0.0, -1.0, 0.0, 0.0, -1.0, 0.0, 0.0, -1.0, 0.0, 0.0, -1.0, 0.0, 0.0, -1.0, 0.0, 0.0, -1.0, -1.846e-08, 0.0, -1.0, -1.846e-08, 0.0, -1.0, -1.846e-08, 0.0, -1.0, -1.846e-08, 0.0, -1.0, 0.5514, -0.8342, 0.0, 0.5514, -0.8342, 0.0, 0.5514, -0.8342, 0.0, 0.5514, -0.8342, 0.0, -2.197e-08, 0.0, -1.0, -2.197e-08, 0.0, -1.0, -2.197e-08, 0.0, -1.0, -2.197e-08, 0.0, -1.0, 0.0, 0.0, -1.0, 0.0, 0.0, -1.0, 0.0, 0.0, -1.0, 0.0, 0.0, -1.0, 0.0, 0.0, -1.0, 0.0, 0.0, -1.0, 0.0, 0.0, -1.0, 0.0, 0.0, -1.0, -2.343e-08, 0.0, -1.0, -2.343e-08, 0.0, -1.0, -2.343e-08, 0.0, -1.0, -2.343e-08, 0.0, -1.0, 0.9817, -0.1902, -4.616e-07, 0.9817, -0.1902, -4.616e-07, 0.9817, -0.1902, -4.616e-07, 0.9817, -0.1902, -4.616e-07, -0.04036, -0.9992, 1.125e-06, -0.04036, -0.9992, 1.125e-06, -0.04036, -0.9992, 1.125e-06, -0.04036, -0.9992, 1.125e-06, -6.955e-09, 3.296e-09, -1.0, -6.955e-09, 3.296e-09, -1.0, -6.955e-09, 3.296e-09, -1.0, -6.955e-09, 3.296e-09, -1.0, 0.9817, -0.1902, -6.861e-07, 0.9817, -0.1902, -6.861e-07, 0.9817, -0.1902, -6.861e-07, 0.9817, -0.1902, -6.861e-07, 0.0, 0.0, -1.0, 0.0, 0.0, -1.0, 0.0, 0.0, -1.0, 0.0, 0.0, -1.0, -1.0, 0.0, 0.0, -1.0, 0.0, 0.0, -1.0, 0.0, 0.0, -1.0, 0.0, 0.0, 7.533e-09, -9.693e-10, -1.0, 7.533e-09, -9.693e-10, -1.0, 7.533e-09, -9.693e-10, -1.0, 7.533e-09, -9.693e-10, -1.0, -0.9996, -0.02654, 9.09e-09, -0.9996, -0.02654, 9.09e-09, -0.9996, -0.02654, 9.09e-09, -0.9996, -0.02654, 9.09e-09, 0.0, 0.0, -1.0, 0.0, 0.0, -1.0, 0.0, 0.0, -1.0, 0.0, 0.0, -1.0, 0.0, -8.917e-08, -1.0, 0.0, -8.917e-08, -1.0, 0.0, -8.917e-08, -1.0, 0.0, -8.917e-08, -1.0, -0.8267, -0.5626, 3.392e-07, -0.8267, -0.5626, 3.392e-07, -0.8267, -0.5626, 3.392e-07, -0.8267, -0.5626, 3.392e-07, 1.796e-07, -1.163e-07, -1.0, 1.796e-07, -1.163e-07, -1.0, 1.796e-07, -1.163e-07, -1.0, 1.796e-07, -1.163e-07, -1.0, 0.0, -1.0, 0.0, 0.0, -1.0, 0.0, 0.0, -1.0, 0.0, 0.0, -1.0, 0.0, 0.0, -4.131e-07, -1.0, 0.0, -4.131e-07, -1.0, 0.0, -4.131e-07, -1.0, 0.0, -4.131e-07, -1.0, -1.0, -2.054e-07, 0.0, -1.0, -2.054e-07, 0.0, -1.0, -2.054e-07, 0.0, -1.0, -2.054e-07, 0.0, 0.0, 0.3827, 0.9239, 0.0, 0.3827, 0.9239, 0.0, 0.3827, 0.9239, 0.0, 0.3827, 0.9239, 0.3667, 0.8595, -0.356, 0.3667, 0.8595, -0.356, 0.3667, 0.8595, -0.356, 0.3667, 0.8595, -0.356, 1.0, 1.643e-06, 0.0, 1.0, 1.643e-06, 0.0, 1.0, 1.643e-06, 0.0, 1.0, 1.643e-06, 0.0, 0.0, -0.3827, -0.9239, 0.0, -0.3827, -0.9239, 0.0, -0.3827, -0.9239, 0.0, -0.3827, -0.9239, 0.3667, 0.356, -0.8595, 0.3667, 0.356, -0.8595, 0.3667, 0.356, -0.8595, 0.3667, 0.356, -0.8595, 1.0, 0.0, 0.0, 1.0, 0.0, 0.0, 1.0, 0.0, 0.0, 1.0, 0.0, 0.0, 0.0, 0.9239, -0.3827, 0.0, 0.9239, -0.3827, 0.0, 0.9239, -0.3827, 0.0, 0.9239, -0.3827, 0.3667, -0.356, -0.8595, 0.3667, -0.356, -0.8595, 0.3667, -0.356, -0.8595, 0.3667, -0.356, -0.8595, 1.0, 8.217e-07, 0.0, 1.0, 8.217e-07, 0.0, 1.0, 8.217e-07, 0.0, 1.0, 8.217e-07, 0.0, 0.0, -0.3827, 0.9239, 0.0, -0.3827, 0.9239, 0.0, -0.3827, 0.9239, 0.0, -0.3827, 0.9239, 0.3667, -0.8595, -0.356, 0.3667, -0.8595, -0.356, 0.3667, -0.8595, -0.356, 0.3667, -0.8595, -0.356, -1.0, 0.0, 0.0, -1.0, 0.0, 0.0, -1.0, 0.0, 0.0, -1.0, 0.0, 0.0, 0.0, 0.3827, -0.9239, 0.0, 0.3827, -0.9239, 0.0, 0.3827, -0.9239, 0.0, 0.3827, -0.9239, 0.3667, -0.8595, 0.356, 0.3667, -0.8595, 0.356, 0.3667, -0.8595, 0.356, 0.3667, -0.8595, 0.356, 1.0, 5.501e-07, 0.0, 1.0, 5.501e-07, 0.0, 1.0, 5.501e-07, 0.0, 1.0, 5.501e-07, 0.0, 1.0, 5.501e-07, 0.0, 1.0, 5.501e-07, 0.0, 1.0, 5.501e-07, 0.0, 1.0, 5.501e-07, 0.0, 0.0, -0.9239, 0.3827, 0.0, -0.9239, 0.3827, 0.0, -0.9239, 0.3827, 0.0, -0.9239, 0.3827, 0.3667, -0.356, 0.8595, 0.3667, -0.356, 0.8595, 0.3667, -0.356, 0.8595, 0.3667, -0.356, 0.8595, 0.0, 0.9239, 0.3827, 0.0, 0.9239, 0.3827, 0.0, 0.9239, 0.3827, 0.0, 0.9239, 0.3827, -1.0, -4.108e-07, 0.0, -1.0, -4.108e-07, 0.0, -1.0, -4.108e-07, 0.0, -1.0, -4.108e-07, 0.0, 0.3667, 0.356, 0.8595, 0.3667, 0.356, 0.8595, 0.3667, 0.356, 0.8595, 0.3667, 0.356, 0.8595, 1.0, 1.643e-06, 0.0, 1.0, 1.643e-06, 0.0, 1.0, 1.643e-06, 0.0, 1.0, 1.643e-06, 0.0, 0.0, -0.9239, -0.3827, 0.0, -0.9239, -0.3827, 0.0, -0.9239, -0.3827, 0.0, -0.9239, -0.3827, 0.3667, 0.8595, 0.356, 0.3667, 0.8595, 0.356, 0.3667, 0.8595, 0.356, 0.3667, 0.8595, 0.356, 0.0, 0.3827, -0.9239, 0.0, 0.3827, -0.9239, 0.0, 0.3827, -0.9239, 0.0, 0.3827, -0.9239, 1.0, -1.643e-06, 0.0, 1.0, -1.643e-06, 0.0, 1.0, -1.643e-06, 0.0, 1.0, -1.643e-06, 0.0, 5.424e-08, 0.9239, 0.3827, 5.424e-08, 0.9239, 0.3827, 5.424e-08, 0.9239, 0.3827, 5.424e-08, 0.9239, 0.3827, 0.0, -0.3827, 0.9239, 0.0, -0.3827, 0.9239, 0.0, -0.3827, 0.9239, 0.0, -0.3827, 0.9239, -3.997e-08, -0.9239, -0.3827, -3.997e-08, -0.9239, -0.3827, -3.997e-08, -0.9239, -0.3827, -3.997e-08, -0.9239, -0.3827, 5.709e-08, 0.9239, -0.3827, 5.709e-08, 0.9239, -0.3827, 5.709e-08, 0.9239, -0.3827, 5.709e-08, 0.9239, -0.3827, -4.853e-08, -0.9239, 0.3827, -4.853e-08, -0.9239, 0.3827, -4.853e-08, -0.9239, 0.3827, -4.853e-08, -0.9239, 0.3827, 1.142e-08, 0.3827, 0.9239, 1.142e-08, 0.3827, 0.9239, 1.142e-08, 0.3827, 0.9239, 1.142e-08, 0.3827, 0.9239, -1.142e-08, -0.3827, -0.9239, -1.142e-08, -0.3827, -0.9239, -1.142e-08, -0.3827, -0.9239, -1.142e-08, -0.3827, -0.9239, 1.142e-08, 0.3827, -0.9239, 1.142e-08, 0.3827, -0.9239, 1.142e-08, 0.3827, -0.9239, 1.142e-08, 0.3827, -0.9239, -1.0, 0.0, 0.0, -1.0, 0.0, 0.0, -1.0, 0.0, 0.0, -1.0, 0.0, 0.0, -1.0, 4.108e-07, 0.0, -1.0, 4.108e-07, 0.0, -1.0, 4.108e-07, 0.0, -1.0, 4.108e-07, 0.0, 1.0, -1.643e-06, 0.0, 1.0, -1.643e-06, 0.0, 1.0, -1.643e-06, 0.0, 1.0, -1.643e-06, 0.0, -1.0, 0.0, 0.0, -1.0, 0.0, 0.0, -1.0, 0.0, 0.0, -1.0, 0.0, 0.0, 1.0, 0.0, 0.0, 1.0, 0.0, 0.0, 1.0, 0.0, 0.0, 1.0, 0.0, 0.0, 1.0, 0.0, 0.0, 1.0, 0.0, 0.0, 1.0, 0.0, 0.0, 1.0, 0.0, 0.0, -1.0, 4.108e-07, 0.0, -1.0, 4.108e-07, 0.0, -1.0, 4.108e-07, 0.0, -1.0, 4.108e-07, 0.0, -1.0, -4.108e-07, 0.0, -1.0, -4.108e-07, 0.0, -1.0, -4.108e-07, 0.0, -1.0, -4.108e-07, 0.0, -1.0, -1.763e-07, 0.0, -1.0, -1.763e-07, 0.0, -1.0, -1.763e-07, 0.0, -1.0, -1.763e-07, 0.0, -1.0, 1.763e-07, 0.0, -1.0, 1.763e-07, 0.0, -1.0, 1.763e-07, 0.0, -1.0, 1.763e-07, 0.0, -1.0, -1.763e-07, 0.0, -1.0, -1.763e-07, 0.0, -1.0, -1.763e-07, 0.0, -1.0, -1.763e-07, 0.0, -1.0, 1.763e-07, 0.0, -1.0, 1.763e-07, 0.0, -1.0, 1.763e-07, 0.0, -1.0, 1.763e-07, 0.0, -1.0, 0.0, 0.0, -1.0, 0.0, 0.0, -1.0, 0.0, 0.0, -1.0, 0.0, 0.0, -1.0, -1.763e-07, 0.0, -1.0, -1.763e-07, 0.0, -1.0, -1.763e-07, 0.0, -1.0, -1.763e-07, 0.0, -1.0, 0.0, 0.0, -1.0, 0.0, 0.0, -1.0, 0.0, 0.0, -1.0, 0.0, 0.0, -1.0, 0.0, 0.0, -1.0, 0.0, 0.0, -1.0, 0.0, 0.0, -1.0, 0.0, 0.0, -1.0, 0.0, 0.0, -1.0, 0.0, 0.0, -1.0, 0.0, 0.0, -1.0, 0.0, 0.0, -1.0, 0.0, 0.0, -1.0, 0.0, 0.0, -1.0, 0.0, 0.0, -1.0, 0.0, 0.0, 0.0, 0.3827, 0.9239, 0.0, 0.3827, 0.9239, 0.0, 0.3827, 0.9239, 0.0, 0.3827, 0.9239, 0.0, -0.9239, 0.3827, 0.0, -0.9239, 0.3827, 0.0, -0.9239, 0.3827, 0.0, -0.9239, 0.3827, 0.0, -0.3827, -0.9239, 0.0, -0.3827, -0.9239, 0.0, -0.3827, -0.9239, 0.0, -0.3827, -0.9239, 0.0, 0.9239, -0.3827, 0.0, 0.9239, -0.3827, 0.0, 0.9239, -0.3827, 0.0, 0.9239, -0.3827, 0.0, 0.9239, 0.3827, 0.0, 0.9239, 0.3827, 0.0, 0.9239, 0.3827, 0.0, 0.9239, 0.3827, 0.0, -0.3827, 0.9239, 0.0, -0.3827, 0.9239, 0.0, -0.3827, 0.9239, 0.0, -0.3827, 0.9239, 0.0, -0.9239, -0.3827, 0.0, -0.9239, -0.3827, 0.0, -0.9239, -0.3827, 0.0, -0.9239, -0.3827, -1.142e-09, 0.0, 1.0, -1.142e-09, 0.0, 1.0, -1.142e-09, 0.0, 1.0, -1.142e-09, 0.0, 1.0, 0.0005472, -0.3521, -0.9359, 0.0005472, -0.3521, -0.9359, 0.0005472, -0.3521, -0.9359, 0.0005472, -0.3521, -0.9359, -2.007e-08, 0.9239, -0.3827, -2.007e-08, 0.9239, -0.3827, -2.007e-08, 0.9239, -0.3827, -2.007e-08, 0.9239, -0.3827, 1.977e-07, 0.3827, 0.9239, 1.977e-07, 0.3827, 0.9239, 1.977e-07, 0.3827, 0.9239, 1.977e-07, 0.3827, 0.9239, 0.003219, 0.8753, 0.4835, 0.003219, 0.8753, 0.4835, 0.003219, 0.8753, 0.4835, 0.003219, 0.8753, 0.4835, -2.676e-08, 0.3827, -0.9239, -2.676e-08, 0.3827, -0.9239, -2.676e-08, 0.3827, -0.9239, -2.676e-08, 0.3827, -0.9239, 0.866, -0.5, 0.0, 0.866, -0.5, 0.0, 0.866, -0.5, 0.0, 0.866, -0.5, 0.0, 0.866, -0.5, 0.0, 0.866, -0.5, 0.0, 0.0005472, -0.3521, 0.9359, 0.0005472, -0.3521, 0.9359, 0.0005472, -0.3521, 0.9359, 0.0005472, -0.3521, 0.9359, 0.008818, -0.3613, -0.9324, 0.008818, -0.3613, -0.9324, 0.008818, -0.3613, -0.9324, 0.008818, -0.3613, -0.9324, -0.0009782, 0.3787, -0.9255, -0.0009782, 0.3787, -0.9255, -0.0009782, 0.3787, -0.9255, -0.0009782, 0.3787, -0.9255, -0.02389, -0.9789, -0.2027, -0.02389, -0.9789, -0.2027, -0.02389, -0.9789, -0.2027, -0.02389, -0.9789, -0.2027, 0.0, -1.0, 0.0, 0.0, -1.0, 0.0, 0.0, -1.0, 0.0, 0.0, -1.0, 0.0, 0.0, -1.0, 0.0, 0.0, -1.0, 0.0, 0.003219, 0.8753, -0.4835, 0.003219, 0.8753, -0.4835, 0.003219, 0.8753, -0.4835, 0.003219, 0.8753, -0.4835, -0.02389, -0.9789, 0.2027, -0.02389, -0.9789, 0.2027, -0.02389, -0.9789, 0.2027, -0.02389, -0.9789, 0.2027, 0.0, 0.0, -1.0, 0.0, 0.0, -1.0, 0.0, 0.0, -1.0, 0.0, 0.0, -1.0, 0.008818, -0.3613, 0.9324, 0.008818, -0.3613, 0.9324, 0.008818, -0.3613, 0.9324, 0.008818, -0.3613, 0.9324, 1.0, -1.159e-07, 0.0, 1.0, -1.159e-07, 0.0, 1.0, -1.159e-07, 0.0, 1.0, -1.159e-07, 0.0, 1.0, -1.159e-07, 0.0, 1.0, -1.159e-07, 0.0, 1.0, -1.159e-07, 0.0, 1.0, -1.159e-07, 0.0, -0.9989, 0.04671, 0.0, -0.9989, 0.04671, 0.0, -0.9989, 0.04671, 0.0, -0.9989, 0.04671, 0.0, -0.9989, 0.04671, 0.0, -0.9989, 0.04671, 0.0, -0.9989, 0.04671, 0.0, -0.9989, 0.04671, 0.0, 2.676e-08, 0.3827, 0.9239, 2.676e-08, 0.3827, 0.9239, 2.676e-08, 0.3827, 0.9239, 2.676e-08, 0.3827, 0.9239, -0.0009782, 0.3787, 0.9255, -0.0009782, 0.3787, 0.9255, -0.0009782, 0.3787, 0.9255, -0.0009782, 0.3787, 0.9255, 6.69e-09, 0.9239, 0.3827, 6.69e-09, 0.9239, 0.3827, 6.69e-09, 0.9239, 0.3827, 6.69e-09, 0.9239, 0.3827, 2.734e-09, 0.0, -1.0, 2.734e-09, 0.0, -1.0, 2.734e-09, 0.0, -1.0, 2.734e-09, 0.0, -1.0, 1.0, 0.0, 0.0, 1.0, 0.0, 0.0, 1.0, 0.0, 0.0, 1.0, 0.0, 0.0, 1.0, 0.0, 0.0, 1.0, 0.0, 0.0, 3.884e-07, 0.9239, -0.3827, 3.884e-07, 0.9239, -0.3827, 3.884e-07, 0.9239, -0.3827, 3.884e-07, 0.9239, -0.3827, 1.977e-07, 0.3827, -0.9239, 1.977e-07, 0.3827, -0.9239, 1.977e-07, 0.3827, -0.9239, 1.977e-07, 0.3827, -0.9239, -1.01e-07, -0.342, 0.9397, -1.01e-07, -0.342, 0.9397, -1.01e-07, -0.342, 0.9397, -1.01e-07, -0.342, 0.9397, 3.884e-07, 0.9239, 0.3827, 3.884e-07, 0.9239, 0.3827, 3.884e-07, 0.9239, 0.3827, 3.884e-07, 0.9239, 0.3827, -1.01e-07, -0.342, -0.9397, -1.01e-07, -0.342, -0.9397, -1.01e-07, -0.342, -0.9397, -1.01e-07, -0.342, -0.9397, 0.0, 0.0, 1.0, 0.0, 0.0, 1.0, 0.0, 0.0, 1.0, 0.0, 0.0, 1.0, -0.9934, -0.1144, 0.0, -0.9934, -0.1144, 0.0, -0.9934, -0.1144, 0.0, -0.9934, -0.1144, 0.0, -0.9934, -0.1144, 0.0, -0.9934, -0.1144, 0.0, -1.139e-08, 0.0, 1.0, -1.139e-08, 0.0, 1.0, -1.139e-08, 0.0, 1.0, -1.139e-08, 0.0, 1.0, -0.9977, -0.06802, 0.0, -0.9977, -0.06802, 0.0, -0.9977, -0.06802, 0.0, -0.9977, -0.06802, 0.0, -0.9977, -0.06802, 0.0, -0.9977, -0.06802, 0.0, -5.988e-09, 0.0, -1.0, -5.988e-09, 0.0, -1.0, -5.988e-09, 0.0, -1.0, -5.988e-09, 0.0, -1.0, 1.191e-08, 0.0, 1.0, 1.191e-08, 0.0, 1.0, 1.191e-08, 0.0, 1.0, 1.191e-08, 0.0, 1.0, -5.119e-09, 0.0, 1.0, -5.119e-09, 0.0, 1.0, -5.119e-09, 0.0, 1.0, -5.119e-09, 0.0, 1.0, 5.684e-09, 0.0, -1.0, 5.684e-09, 0.0, -1.0, 5.684e-09, 0.0, -1.0, 5.684e-09, 0.0, -1.0, 1.0, 0.0, 0.0, 1.0, 0.0, 0.0, 1.0, 0.0, 0.0, 1.0, 0.0, 0.0, 1.0, 0.0, 0.0, 1.0, 0.0, 0.0, -8.101e-09, 0.0, -1.0, -8.101e-09, 0.0, -1.0, -8.101e-09, 0.0, -1.0, -8.101e-09, 0.0, -1.0, -0.0009846, 0.3812, 0.9245, -0.0009846, 0.3812, 0.9245, -0.0009846, 0.3812, 0.9245, -0.0009846, 0.3812, 0.9245, 0.003335, 0.9066, -0.4219, 0.003335, 0.9066, -0.4219, 0.003335, 0.9066, -0.4219, 0.003335, 0.9066, -0.4219, -0.0009846, 0.3812, -0.9245, -0.0009846, 0.3812, -0.9245, -0.0009846, 0.3812, -0.9245, -0.0009846, 0.3812, -0.9245, 0.0005372, -0.3457, 0.9383, 0.0005372, -0.3457, 0.9383, 0.0005372, -0.3457, 0.9383, 0.0005372, -0.3457, 0.9383, 0.003335, 0.9066, 0.4219, 0.003335, 0.9066, 0.4219, 0.003335, 0.9066, 0.4219, 0.003335, 0.9066, 0.4219, 0.0005372, -0.3457, -0.9383, 0.0005372, -0.3457, -0.9383, 0.0005372, -0.3457, -0.9383, 0.0005372, -0.3457, -0.9383, 1.871e-09, 0.0, 1.0, 1.871e-09, 0.0, 1.0, 1.871e-09, 0.0, 1.0, 1.871e-09, 0.0, 1.0, -0.9822, -0.1877, 0.0, -0.9822, -0.1877, 0.0, -0.9822, -0.1877, 0.0, -0.9822, -0.1877, 0.0, -0.9822, -0.1877, 0.0, -0.9822, -0.1877, 0.0, -0.07459, -0.9972, 0.0, -0.07459, -0.9972, 0.0, -0.07459, -0.9972, 0.0, -0.07459, -0.9972, 0.0, -0.07459, -0.9972, 0.0, -0.07459, -0.9972, 0.0, -8.262e-09, 0.0, -1.0, -8.262e-09, 0.0, -1.0, -8.262e-09, 0.0, -1.0, -8.262e-09, 0.0, -1.0, 0.0, 0.9239, -0.3827, 0.0, 0.9239, -0.3827, 0.0, 0.9239, -0.3827, 0.0, 0.9239, -0.3827, 0.0, 0.3827, -0.9239, 0.0, 0.3827, -0.9239, 0.0, 0.3827, -0.9239, 0.0, 0.3827, -0.9239, 0.0, -0.3827, -0.9239, 0.0, -0.3827, -0.9239, 0.0, -0.3827, -0.9239, 0.0, -0.3827, -0.9239, -5.355e-09, -0.9239, -0.3827, -5.355e-09, -0.9239, -0.3827, -5.355e-09, -0.9239, -0.3827, -5.355e-09, -0.9239, -0.3827, 5.355e-09, -0.9239, 0.3827, 5.355e-09, -0.9239, 0.3827, 5.355e-09, -0.9239, 0.3827, 5.355e-09, -0.9239, 0.3827, 0.0, -0.3827, 0.9239, 0.0, -0.3827, 0.9239, 0.0, -0.3827, 0.9239, 0.0, -0.3827, 0.9239, 0.1565, 0.378, 0.9125, 0.1565, 0.378, 0.9125, 0.1565, 0.378, 0.9125, 0.1565, 0.378, 0.9125, 0.0, 0.3827, 0.9239, 0.0, 0.3827, 0.9239, 0.0, 0.3827, 0.9239, 0.0, 0.3827, 0.9239, 0.0, 0.9239, 0.3827, 0.0, 0.9239, 0.3827, 0.0, 0.9239, 0.3827, 0.0, 0.9239, 0.3827, -1.0, 0.0, 0.0, -1.0, 0.0, 0.0, -1.0, 0.0, 0.0, -1.0, 0.0, 0.0, -1.0, 0.0, 0.0, -1.0, 0.0, 0.0, -1.0, 0.0, 0.0, -1.0, 0.0, 0.0, 1.381e-06, 0.9239, 0.3827, 1.381e-06, 0.9239, 0.3827, 1.381e-06, 0.9239, 0.3827, 1.381e-06, 0.9239, 0.3827, 0.1565, 0.378, -0.9125, 0.1565, 0.378, -0.9125, 0.1565, 0.378, -0.9125, 0.1565, 0.378, -0.9125, 0.1565, -0.9125, 0.378, 0.1565, -0.9125, 0.378, 0.1565, -0.9125, 0.378, 0.1565, -0.9125, 0.378, 0.1565, 0.9125, 0.378, 0.1565, 0.9125, 0.378, 0.1565, 0.9125, 0.378, 0.1565, 0.9125, 0.378, 0.1565, 0.9125, -0.378, 0.1565, 0.9125, -0.378, 0.1565, 0.9125, -0.378, 0.1565, 0.9125, -0.378, 0.1565, -0.378, -0.9125, 0.1565, -0.378, -0.9125, 0.1565, -0.378, -0.9125, 0.1565, -0.378, -0.9125, 0.1565, -0.378, 0.9125, 0.1565, -0.378, 0.9125, 0.1565, -0.378, 0.9125, 0.1565, -0.378, 0.9125, 0.1565, -0.9125, -0.378, 0.1565, -0.9125, -0.378, 0.1565, -0.9125, -0.378, 0.1565, -0.9125, -0.378, -0.5303, -0.3244, -0.7833, -0.5303, -0.3244, -0.7833, -0.5303, -0.3244, -0.7833, -0.5303, -0.3244, -0.7833, -5.509e-07, -0.3827, 0.9239, -5.509e-07, -0.3827, 0.9239, -5.509e-07, -0.3827, 0.9239, -5.509e-07, -0.3827, 0.9239, -1.381e-06, -0.9239, -0.3827, -1.381e-06, -0.9239, -0.3827, -1.381e-06, -0.9239, -0.3827, -1.381e-06, -0.9239, -0.3827, 5.509e-07, 0.3827, -0.9239, 5.509e-07, 0.3827, -0.9239, 5.509e-07, 0.3827, -0.9239, 5.509e-07, 0.3827, -0.9239, 5.509e-07, 0.3827, 0.9239, 5.509e-07, 0.3827, 0.9239, 5.509e-07, 0.3827, 0.9239, 5.509e-07, 0.3827, 0.9239, -1.381e-06, -0.9239, 0.3827, -1.381e-06, -0.9239, 0.3827, -1.381e-06, -0.9239, 0.3827, -1.381e-06, -0.9239, 0.3827, -5.509e-07, -0.3827, -0.9239, -5.509e-07, -0.3827, -0.9239, -5.509e-07, -0.3827, -0.9239, -5.509e-07, -0.3827, -0.9239, 1.381e-06, 0.9239, -0.3827, 1.381e-06, 0.9239, -0.3827, 1.381e-06, 0.9239, -0.3827, 1.381e-06, 0.9239, -0.3827, 1.2e-07, 0.3827, 0.9239, 1.2e-07, 0.3827, 0.9239, 1.2e-07, 0.3827, 0.9239, 1.2e-07, 0.3827, 0.9239, -0.5303, 0.7833, -0.3244, -0.5303, 0.7833, -0.3244, -0.5303, 0.7833, -0.3244, -0.5303, 0.7833, -0.3244, -0.5303, 0.7833, 0.3244, -0.5303, 0.7833, 0.3244, -0.5303, 0.7833, 0.3244, -0.5303, 0.7833, 0.3244, -0.5303, -0.3244, 0.7833, -0.5303, -0.3244, 0.7833, -0.5303, -0.3244, 0.7833, -0.5303, -0.3244, 0.7833, -0.5303, -0.7833, -0.3244, -0.5303, -0.7833, -0.3244, -0.5303, -0.7833, -0.3244, -0.5303, -0.7833, -0.3244, -0.5303, 0.3244, -0.7833, -0.5303, 0.3244, -0.7833, -0.5303, 0.3244, -0.7833, -0.5303, 0.3244, -0.7833, -0.5303, 0.3244, 0.7833, -0.5303, 0.3244, 0.7833, -0.5303, 0.3244, 0.7833, -0.5303, 0.3244, 0.7833, -0.5303, -0.7833, 0.3244, -0.5303, -0.7833, 0.3244, -0.5303, -0.7833, 0.3244, -0.5303, -0.7833, 0.3244, -6.788e-07, -0.9239, -0.3827, -6.788e-07, -0.9239, -0.3827, -6.788e-07, -0.9239, -0.3827, -6.788e-07, -0.9239, -0.3827, -2.6e-07, -0.9239, 0.3827, -2.6e-07, -0.9239, 0.3827, -2.6e-07, -0.9239, 0.3827, -2.6e-07, -0.9239, 0.3827, -1.2e-07, -0.3827, -0.9239, -1.2e-07, -0.3827, -0.9239, -1.2e-07, -0.3827, -0.9239, -1.2e-07, -0.3827, -0.9239, 2.6e-07, 0.9239, -0.3827, 2.6e-07, 0.9239, -0.3827, 2.6e-07, 0.9239, -0.3827, 2.6e-07, 0.9239, -0.3827, 2.6e-07, 0.9239, 0.3827, 2.6e-07, 0.9239, 0.3827, 2.6e-07, 0.9239, 0.3827, 2.6e-07, 0.9239, 0.3827, -1.2e-07, -0.3827, 0.9239, -1.2e-07, -0.3827, 0.9239, -1.2e-07, -0.3827, 0.9239, -1.2e-07, -0.3827, 0.9239, -2.6e-07, -0.9239, -0.3827, -2.6e-07, -0.9239, -0.3827, -2.6e-07, -0.9239, -0.3827, -2.6e-07, -0.9239, -0.3827, 1.2e-07, 0.3827, -0.9239, 1.2e-07, 0.3827, -0.9239, 1.2e-07, 0.3827, -0.9239, 1.2e-07, 0.3827, -0.9239, 8.852e-07, -0.9239, 0.3827, 8.852e-07, -0.9239, 0.3827, 8.852e-07, -0.9239, 0.3827, 8.852e-07, -0.9239, 0.3827, 2.835e-07, 0.3827, -0.9239, 2.835e-07, 0.3827, -0.9239, 2.835e-07, 0.3827, -0.9239, 2.835e-07, 0.3827, -0.9239, 2.835e-07, 0.3827, 0.9239, 2.835e-07, 0.3827, 0.9239, 2.835e-07, 0.3827, 0.9239, 2.835e-07, 0.3827, 0.9239, -6.788e-07, -0.9239, 0.3827, -6.788e-07, -0.9239, 0.3827, -6.788e-07, -0.9239, 0.3827, -6.788e-07, -0.9239, 0.3827, -2.835e-07, -0.3827, -0.9239, -2.835e-07, -0.3827, -0.9239, -2.835e-07, -0.3827, -0.9239, -2.835e-07, -0.3827, -0.9239, 6.788e-07, 0.9239, -0.3827, 6.788e-07, 0.9239, -0.3827, 6.788e-07, 0.9239, -0.3827, 6.788e-07, 0.9239, -0.3827, 6.788e-07, 0.9239, 0.3827, 6.788e-07, 0.9239, 0.3827, 6.788e-07, 0.9239, 0.3827, 6.788e-07, 0.9239, 0.3827, -2.835e-07, -0.3827, 0.9239, -2.835e-07, -0.3827, 0.9239, -2.835e-07, -0.3827, 0.9239, -2.835e-07, -0.3827, 0.9239, 1.0, 0.0, 0.0, 1.0, 0.0, 0.0, 1.0, 0.0, 0.0, 1.0, 0.0, 0.0, 1.0, 2.777e-06, 0.0, 1.0, 2.777e-06, 0.0, 1.0, 2.777e-06, 0.0, 1.0, 2.777e-06, 0.0, 1.0, -2.777e-06, 0.0, 1.0, -2.777e-06, 0.0, 1.0, -2.777e-06, 0.0, 1.0, -2.777e-06, 0.0, 1.0, 0.0, 0.0, 1.0, 0.0, 0.0, 1.0, 0.0, 0.0, 1.0, 0.0, 0.0, 1.0, -1.111e-05, 0.0, 1.0, -1.111e-05, 0.0, 1.0, -1.111e-05, 0.0, 1.0, -1.111e-05, 0.0, 1.0, 2.777e-06, 0.0, 1.0, 2.777e-06, 0.0, 1.0, 2.777e-06, 0.0, 1.0, 2.777e-06, 0.0, 1.0, -2.777e-06, 0.0, 1.0, -2.777e-06, 0.0, 1.0, -2.777e-06, 0.0, 1.0, -2.777e-06, 0.0, 1.0, -1.111e-05, 0.0, 1.0, -1.111e-05, 0.0, 1.0, -1.111e-05, 0.0, 1.0, -1.111e-05, 0.0, 1.0, 1.946e-06, 0.0, 1.0, 1.946e-06, 0.0, 1.0, 1.946e-06, 0.0, 1.0, 1.946e-06, 0.0, 1.0, 1.946e-06, 0.0, 1.0, 1.946e-06, 0.0, 1.0, 1.946e-06, 0.0, 1.0, 1.946e-06, 0.0, 8.852e-07, -0.9239, -0.3827, 8.852e-07, -0.9239, -0.3827, 8.852e-07, -0.9239, -0.3827, 8.852e-07, -0.9239, -0.3827, -3.657e-07, 0.3827, -0.9239, -3.657e-07, 0.3827, -0.9239, -3.657e-07, 0.3827, -0.9239, -3.657e-07, 0.3827, -0.9239, -8.852e-07, 0.9239, 0.3827, -8.852e-07, 0.9239, 0.3827, -8.852e-07, 0.9239, 0.3827, -8.852e-07, 0.9239, 0.3827, 3.657e-07, -0.3827, 0.9239, 3.657e-07, -0.3827, 0.9239, 3.657e-07, -0.3827, 0.9239, 3.657e-07, -0.3827, 0.9239, 3.657e-07, -0.3827, -0.9239, 3.657e-07, -0.3827, -0.9239, 3.657e-07, -0.3827, -0.9239, 3.657e-07, -0.3827, -0.9239, -8.852e-07, 0.9239, -0.3827, -8.852e-07, 0.9239, -0.3827, -8.852e-07, 0.9239, -0.3827, -8.852e-07, 0.9239, -0.3827, -3.657e-07, 0.3827, 0.9239, -3.657e-07, 0.3827, 0.9239, -3.657e-07, 0.3827, 0.9239, -3.657e-07, 0.3827, 0.9239, -0.2861, -0.9582, 0.0, -0.2861, -0.9582, 0.0, -0.2861, -0.9582, 0.0, -0.2861, -0.9582, 0.0, -0.2861, -0.9582, 0.0, -0.2861, -0.9582, 0.0, 0.004647, -1.0, 0.0, 0.004647, -1.0, 0.0, 0.004647, -1.0, 0.0, 0.004647, -1.0, 0.0, 0.004647, -1.0, 0.0, 0.004647, -1.0, 0.0, -0.01887, 0.9998, 0.0, -0.01887, 0.9998, 0.0, -0.01887, 0.9998, 0.0, -0.01887, 0.9998, 0.0, -0.01887, 0.9998, 0.0, -0.01887, 0.9998, 0.0, 0.9999, -0.01378, 0.0, 0.9999, -0.01378, 0.0, 0.9999, -0.01378, 0.0, 0.9999, -0.01378, 0.0, 0.1963, -0.9805, 1.046e-06, 0.1963, -0.9805, 1.046e-06, 0.1963, -0.9805, 1.046e-06, 0.1963, -0.9805, 1.046e-06, 0.1963, -0.9805, -2.079e-07, 0.1963, -0.9805, -2.079e-07, 0.1963, -0.9805, -2.079e-07, 0.1963, -0.9805, -2.079e-07, 0.1963, -0.9805, 0.0, 0.1963, -0.9805, 0.0, 0.1963, -0.9805, 0.0, 0.1963, -0.9805, 0.0, 0.1963, -0.9805, 0.0, 0.1963, -0.9805, 0.0, 0.1963, -0.9805, 0.0, 0.1963, -0.9805, 0.0, -0.9995, 0.03142, 9.369e-08, -0.9995, 0.03142, 9.369e-08, -0.9995, 0.03142, 9.369e-08, -0.9995, 0.03142, 9.369e-08, -2.294e-08, -1.776e-08, 1.0, -2.294e-08, -1.776e-08, 1.0, -2.294e-08, -1.776e-08, 1.0, -2.294e-08, -1.776e-08, 1.0, 0.0, 1.831e-08, -1.0, 0.0, 1.831e-08, -1.0, 0.0, 1.831e-08, -1.0, 0.0, 1.831e-08, -1.0, 0.0, -1.0, 1.467e-08, 0.0, -1.0, 1.467e-08, 0.0, -1.0, 1.467e-08, 0.0, -1.0, 1.467e-08, 0.0, -1.0, 0.0, 0.0, -1.0, 0.0, 0.0, -1.0, 0.0, 0.0, -1.0, 0.0, 0.0, -1.0, -1.467e-08, 0.0, -1.0, -1.467e-08, 0.0, -1.0, -1.467e-08, 0.0, -1.0, -1.467e-08, 0.0, -1.0, 0.0, 0.0, -1.0, 0.0, 0.0, -1.0, 0.0, 0.0, -1.0, 0.0, -0.9998, 0.02108, 0.0, -0.9998, 0.02108, 0.0, -0.9998, 0.02108, 0.0, -0.9998, 0.02108, 0.0, -0.9998, 0.02108, 0.0, 0.0, 0.0, 1.0, 0.0, 0.0, 1.0, 0.0, 0.0, 1.0, 0.0, 0.0, 1.0, 0.0, 0.0, -1.0, 0.0, 0.0, -1.0, 0.0, 0.0, -1.0, 0.0, 0.0, -1.0, -0.005954, -1.0, 0.0, -0.005954, -1.0, 0.0, -0.005954, -1.0, 0.0, -0.005954, -1.0, 0.0, -0.005954, -1.0, 0.0, 0.0, 0.0, 1.0, 0.0, 0.0, 1.0, 0.0, 0.0, 1.0, 0.0, 0.0, 1.0, 6.144e-08, 0.0, -1.0, 6.144e-08, 0.0, -1.0, 6.144e-08, 0.0, -1.0, 6.144e-08, 0.0, -1.0, 0.02739, -0.9996, 0.0, 0.02739, -0.9996, 0.0, 0.02739, -0.9996, 0.0, 0.02739, -0.9996, 0.0, 0.02739, -0.9996, 0.0])] * 3)])
me_cube_002 = bpy.data.meshes.new('Cube.002')
me_cube_002.from_pydata([(0.07041, 0.002406, 0.02567), (-0.2044, 0.002406, 0.02567), (0.07041, 0.002406, -0.02568), (-0.2044, 0.002406, -0.02568), (0.07041, -0.8942, 0.02567), (-0.2044, -0.8942, 0.02567), (0.07041, -0.8942, -0.02568), (-0.2044, -0.8942, -0.02568)], [], [(1, 0, 2, 3), (5, 7, 6, 4), (1, 3, 7, 5), (2, 0, 4, 6), (3, 2, 6, 7), (0, 1, 5, 4)])
_uv = me_cube_002.uv_layers.new(name='UVMap')
_uv.uv.foreach_set('vector', [0.2296, 0.6166, 0.2296, 0.5464, 0.2296, 0.5464, 0.2296, 0.6166, 0.2296, 0.6166, 0.2296, 0.6166, 0.2296, 0.5464, 0.2296, 0.5464, 0.2296, 0.6166, 0.2296, 0.6166, 0.2296, 0.6166, 0.2296, 0.6166, 0.2296, 0.5464, 0.2296, 0.5464, 0.2296, 0.5464, 0.2296, 0.5464, 0.2296, 0.6166, 0.2296, 0.5464, 0.2296, 0.5464, 0.2296, 0.6166, 0.2296, 0.5464, 0.2296, 0.6166, 0.2296, 0.6166, 0.2296, 0.5464])
me_cube_002.materials.append(mat_m4a1)
me_cube_002.use_remesh_fix_poles = True
me_cube_002.use_remesh_preserve_attributes = False
me_cube_002.update()
me_cube_002.normals_split_custom_set([tuple(v) for v in zip(*[iter([0.0, 1.0, 0.0, 0.0, 1.0, 0.0, 0.0, 1.0, 0.0, 0.0, 1.0, 0.0, 0.0, -1.0, 0.0, 0.0, -1.0, 0.0, 0.0, -1.0, 0.0, 0.0, -1.0, 0.0, -1.0, 0.0, 0.0, -1.0, 0.0, 0.0, -1.0, 0.0, 0.0, -1.0, 0.0, 0.0, 1.0, 0.0, 0.0, 1.0, 0.0, 0.0, 1.0, 0.0, 0.0, 1.0, 0.0, 0.0, 3.024e-08, 0.0, -1.0, 3.024e-08, 0.0, -1.0, 3.024e-08, 0.0, -1.0, 3.024e-08, 0.0, -1.0, 0.0, 0.0, 1.0, 0.0, 0.0, 1.0, 0.0, 0.0, 1.0, 0.0, 0.0, 1.0])] * 3)])

# ---- objects
ob_empty = bpy.data.objects.new('Empty', None)
ob_m4a1_assault_rifle = bpy.data.objects.new('M4A1_Assault_Rifle', me_cube_001)
ob_magazine = bpy.data.objects.new('Magazine', me_cube_002)

# ---- transforms, parenting, visibility, modifiers, constraints
ob_empty.location = (0.0, 0.0, 0.0)
ob_empty.empty_display_type = 'IMAGE'
ob_empty.empty_display_size = 5.0
ob_m4a1_assault_rifle.location = (-0.2497, 0.3018, 1.982e-06)
ob_magazine.parent = ob_m4a1_assault_rifle
ob_magazine.matrix_parent_inverse = Matrix(((1.0, -0.0, 0.0, 0.2497), (-0.0, 1.0, -0.0, -0.3018), (0.0, 0.0, 1.0, -1.982e-06), (-0.0, 0.0, -0.0, 1.0)))
ob_magazine.location = (-0.2497, 0.3018, 1.982e-06)

# ---- collection membership
col_collection.objects.link(ob_empty)
col_collection.objects.link(ob_m4a1_assault_rifle)
col_collection.objects.link(ob_magazine)

# ---- scene / render settings (as saved in the file)
scene.frame_start = 1; scene.frame_end = 250; scene.frame_set(1)
scene.render.engine = 'BLENDER_EEVEE_NEXT'
scene.cycles.sampling_pattern = 'TABULATED_SOBOL'
scene.cycles.use_light_tree = False
scene.view_settings.view_transform = 'Filmic'
bpy.context.view_layer.update()

# ---- added for rendering (the .blend has no active camera and no usable light): camera, sun
cam_auto = bpy.data.cameras.new('AutoCamera')
cam_auto.lens = 50.0
cam_auto.sensor_width = 36.0
cam_auto.clip_end = 1000.0
ob_auto_camera = bpy.data.objects.new('AutoCamera', cam_auto)
scene.collection.objects.link(ob_auto_camera)
ob_auto_camera.location = (4.72097, -5.51583, 3.75157)
ob_auto_camera.rotation_euler = (1.09748, -7.21219e-08, 0.694738)
scene.camera = ob_auto_camera
light_auto_sun = bpy.data.lights.new('AutoSun', 'SUN')
light_auto_sun.energy = 3.0
light_auto_sun.angle = 0.0523599
ob_auto_sun = bpy.data.objects.new('AutoSun', light_auto_sun)
scene.collection.objects.link(ob_auto_sun)
ob_auto_sun.rotation_euler = (0.872665, 0.174533, 0.523599)
bpy.context.view_layer.update()
